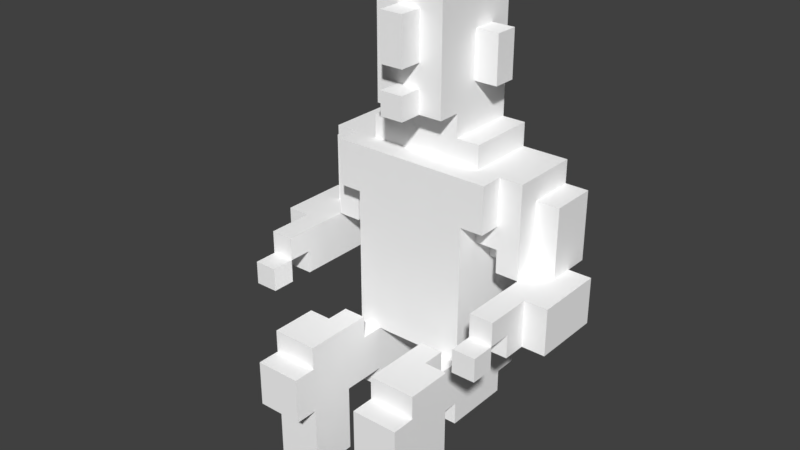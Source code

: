 # Source: Renato.blend  (saved by Blender 2.79.0; exported with 4.5.12 LTS)
import bpy
from mathutils import Matrix  # noqa: F401  (used for matrix-valued properties, if any)

bpy.ops.wm.read_factory_settings(use_empty=True)
scene = bpy.context.scene
scene.name = 'Scene'

# ---- collections
col_collection_1 = bpy.data.collections.new('Collection 1'); scene.collection.children.link(col_collection_1)

# ---- materials (node trees are filled in below, after node groups)
mat_palette_004 = bpy.data.materials.new('palette.004')
mat_palette_004.alpha_threshold = 0.0
mat_palette_004.use_transparent_shadow = False
mat_palette_004.diffuse_color = (1.0, 1.0, 1.0, 1.0)
mat_palette_004.specular_color = (0.0, 0.0, 0.0)
mat_palette_004.roughness = 0.5
mat_palette_004.specular_intensity = 1.0

# ---- material node trees

# ---- world
world_world = bpy.data.worlds.new('World'); scene.world = world_world
world_world.color = (0.05088, 0.05088, 0.05088)
world_world.use_sun_shadow = False
world_world.sun_shadow_jitter_overblur = 0.0
world_world.cycles.sampling_method = 'MANUAL'

# ---- meshes
me_resgate_renato = bpy.data.meshes.new('Resgate_Renato')
me_resgate_renato.from_pydata([(-7.0, 9.0, 0.0), (-7.0, 7.0, -3.0), (-7.0, 7.0, 0.0), (-7.0, 9.0, -3.0), (-6.0, 8.0, 3.0), (-6.0, 7.0, 2.0), (-6.0, 7.0, 3.0), (-6.0, 8.0, 2.0), (-6.0, 8.0, 1.0), (-6.0, 7.0, 0.0), (-6.0, 7.0, 1.0), (-6.0, 9.0, 2.0), (-6.0, 9.0, 0.0), (-6.0, 12.0, -2.0), (-6.0, 9.0, -4.0), (-6.0, 9.0, -3.0), (-6.0, 9.0, -2.0), (-6.0, 12.0, -4.0), (-5.0, 12.0, -2.0), (-5.0, 9.0, -2.0), (-5.0, 9.0, -1.0), (-5.0, 13.0, -1.0), (-5.0, 12.0, -4.0), (-5.0, 13.0, -4.0), (-4.0, 1.0, 4.0), (-4.0, 0.0, 2.0), (-4.0, 0.0, 4.0), (-4.0, 1.0, 2.0), (-4.0, 2.0, 4.0), (-4.0, 2.0, 2.0), (-4.0, 3.0, 4.0), (-4.0, 5.0, 5.0), (-4.0, 3.0, 5.0), (-4.0, 5.0, 4.0), (-4.0, 6.0, 4.0), (-4.0, 6.0, 2.0), (-4.0, 13.0, 0.0), (-4.0, 11.0, -1.0), (-4.0, 11.0, 0.0), (-4.0, 13.0, -1.0), (-3.0, 3.0, 0.0), (-3.0, 2.0, -3.0), (-3.0, 2.0, 0.0), (-3.0, 3.0, -3.0), (-3.0, 5.0, 1.0), (-3.0, 3.0, 2.0), (-3.0, 3.0, -4.0), (-3.0, 5.0, 0.0), (-3.0, 5.0, -4.0), (-3.0, 6.0, 2.0), (-3.0, 6.0, 1.0), (-3.0, 9.0, -2.0), (-3.0, 9.0, -4.0), (-3.0, 10.0, -1.0), (-3.0, 10.0, -2.0), (-3.0, 11.0, 0.0), (-3.0, 11.0, -1.0), (-3.0, 14.0, -1.0), (-3.0, 13.0, -4.0), (-3.0, 13.0, -1.0), (-3.0, 14.0, -4.0), (-3.0, 18.0, -2.0), (-3.0, 16.0, -3.0), (-3.0, 16.0, -2.0), (-3.0, 18.0, -3.0), (-2.0, 15.0, -1.0), (-2.0, 14.0, -4.0), (-2.0, 14.0, -1.0), (-2.0, 15.0, -2.0), (-2.0, 16.0, -2.0), (-2.0, 15.0, 0.0), (-2.0, 16.0, -3.0), (-2.0, 16.0, -4.0), (-2.0, 17.0, 0.0), (-2.0, 17.0, -1.0), (-2.0, 18.0, 0.0), (-2.0, 18.0, -1.0), (-2.0, 18.0, -2.0), (-2.0, 18.0, -3.0), (-2.0, 19.0, 0.0), (-2.0, 19.0, -1.0), (-2.0, 20.0, 0.0), (-2.0, 20.0, -4.0), (-1.0, 16.0, 1.0), (-1.0, 15.0, 0.0), (-1.0, 15.0, 1.0), (-1.0, 16.0, 0.0), (-1.0, 18.0, 0.0), (-1.0, 17.0, 0.0), (-1.0, 17.0, 1.0), (-1.0, 19.0, 1.0), (-1.0, 19.0, 0.0), (-1.0, 21.0, 0.0), (-1.0, 20.0, -2.0), (-1.0, 20.0, 0.0), (-1.0, 21.0, -2.0), (0.0, 21.0, -2.0), (0.0, 20.0, -3.0), (0.0, 20.0, -2.0), (0.0, 21.0, -3.0), (1.0, 1.0, 4.0), (1.0, 0.0, 2.0), (1.0, 0.0, 4.0), (1.0, 1.0, 2.0), (1.0, 2.0, 4.0), (1.0, 2.0, 2.0), (1.0, 3.0, 4.0), (1.0, 3.0, 2.0), (1.0, 3.0, 0.0), (1.0, 2.0, -3.0), (1.0, 2.0, 0.0), (1.0, 3.0, -3.0), (1.0, 5.0, 5.0), (1.0, 3.0, -4.0), (1.0, 3.0, 5.0), (1.0, 5.0, 4.0), (1.0, 5.0, 1.0), (1.0, 5.0, 0.0), (1.0, 5.0, -4.0), (1.0, 6.0, 4.0), (1.0, 6.0, 1.0), (3.0, 10.0, -1.0), (3.0, 9.0, -2.0), (3.0, 9.0, -1.0), (3.0, 10.0, -2.0), (4.0, 8.0, 3.0), (4.0, 7.0, 2.0), (4.0, 7.0, 3.0), (4.0, 8.0, 2.0), (4.0, 8.0, 1.0), (4.0, 7.0, -3.0), (4.0, 7.0, 1.0), (4.0, 9.0, 2.0), (4.0, 9.0, -1.0), (4.0, 9.0, -3.0), (-5.0, 7.0, 3.0), (-5.0, 7.0, 2.0), (-5.0, 8.0, 3.0), (-5.0, 8.0, 2.0), (-5.0, 7.0, 1.0), (-5.0, 7.0, -3.0), (-5.0, 8.0, 1.0), (-5.0, 9.0, 2.0), (-5.0, 9.0, -1.0), (-5.0, 9.0, -3.0), (-4.0, 9.0, -1.0), (-4.0, 9.0, -2.0), (-4.0, 10.0, -1.0), (-4.0, 10.0, -2.0), (-2.0, 0.0, 4.0), (-2.0, 0.0, 2.0), (-2.0, 1.0, 4.0), (-2.0, 1.0, 2.0), (-2.0, 2.0, 4.0), (-2.0, 2.0, 2.0), (-2.0, 3.0, 4.0), (-2.0, 3.0, 2.0), (-2.0, 2.0, 0.0), (-2.0, 2.0, -3.0), (-2.0, 3.0, 0.0), (-2.0, 3.0, -3.0), (-2.0, 5.0, 5.0), (-2.0, 3.0, -4.0), (-2.0, 3.0, 5.0), (-2.0, 5.0, 4.0), (-2.0, 5.0, 1.0), (-2.0, 5.0, 0.0), (-2.0, 5.0, -4.0), (-2.0, 6.0, 4.0), (-2.0, 6.0, 1.0), (0.0, 15.0, 1.0), (0.0, 15.0, 0.0), (0.0, 16.0, 1.0), (0.0, 16.0, 0.0), (0.0, 17.0, 1.0), (0.0, 17.0, 0.0), (0.0, 18.0, 0.0), (0.0, 19.0, 1.0), (0.0, 19.0, 0.0), (1.0, 14.0, -1.0), (1.0, 14.0, -4.0), (1.0, 15.0, -1.0), (1.0, 15.0, -2.0), (1.0, 15.0, 0.0), (1.0, 16.0, -2.0), (1.0, 16.0, -3.0), (1.0, 16.0, -4.0), (1.0, 17.0, 0.0), (1.0, 17.0, -1.0), (1.0, 18.0, 0.0), (1.0, 18.0, -1.0), (1.0, 18.0, -2.0), (1.0, 18.0, -3.0), (1.0, 19.0, 0.0), (1.0, 19.0, -1.0), (1.0, 20.0, -3.0), (1.0, 20.0, -4.0), (1.0, 21.0, 0.0), (1.0, 21.0, -3.0), (2.0, 2.0, 0.0), (2.0, 2.0, -3.0), (2.0, 3.0, 0.0), (2.0, 3.0, -3.0), (2.0, 3.0, 2.0), (2.0, 5.0, 1.0), (2.0, 3.0, -4.0), (2.0, 5.0, 0.0), (2.0, 5.0, -4.0), (2.0, 6.0, 2.0), (2.0, 6.0, 1.0), (2.0, 9.0, -2.0), (2.0, 9.0, -4.0), (2.0, 10.0, -1.0), (2.0, 10.0, -2.0), (2.0, 11.0, 0.0), (2.0, 11.0, -1.0), (2.0, 13.0, -1.0), (2.0, 13.0, -4.0), (2.0, 14.0, -1.0), (2.0, 14.0, -4.0), (2.0, 16.0, -2.0), (2.0, 16.0, -3.0), (2.0, 18.0, -2.0), (2.0, 18.0, -3.0), (3.0, 0.0, 4.0), (3.0, 0.0, 2.0), (3.0, 1.0, 4.0), (3.0, 1.0, 2.0), (3.0, 2.0, 4.0), (3.0, 2.0, 2.0), (3.0, 3.0, 4.0), (3.0, 3.0, 5.0), (3.0, 5.0, 5.0), (3.0, 5.0, 4.0), (3.0, 6.0, 4.0), (3.0, 6.0, 2.0), (3.0, 11.0, 0.0), (3.0, 11.0, -1.0), (3.0, 13.0, 0.0), (3.0, 13.0, -1.0), (4.0, 9.0, -1.0), (4.0, 9.0, -2.0), (4.0, 12.0, -2.0), (4.0, 13.0, -1.0), (4.0, 12.0, -4.0), (4.0, 13.0, -4.0), (5.0, 7.0, 3.0), (5.0, 7.0, 2.0), (5.0, 8.0, 3.0), (5.0, 8.0, 2.0), (5.0, 7.0, 1.0), (5.0, 7.0, 0.0), (5.0, 8.0, 1.0), (5.0, 9.0, 2.0), (5.0, 9.0, 0.0), (5.0, 9.0, -3.0), (5.0, 9.0, -4.0), (5.0, 12.0, -2.0), (5.0, 9.0, -2.0), (5.0, 12.0, -4.0), (6.0, 7.0, 0.0), (6.0, 7.0, -3.0), (6.0, 9.0, 0.0), (6.0, 9.0, -3.0), (-2.0, 3.0, 5.0), (-4.0, 5.0, 5.0), (-4.0, 3.0, 5.0), (-2.0, 5.0, 5.0), (3.0, 3.0, 5.0), (1.0, 5.0, 5.0), (1.0, 3.0, 5.0), (3.0, 5.0, 5.0), (-2.0, 0.0, 4.0), (-4.0, 1.0, 4.0), (-4.0, 0.0, 4.0), (-2.0, 1.0, 4.0), (-4.0, 2.0, 4.0), (-2.0, 2.0, 4.0), (-4.0, 3.0, 4.0), (-2.0, 3.0, 4.0), (-2.0, 5.0, 4.0), (-4.0, 6.0, 4.0), (-4.0, 5.0, 4.0), (-2.0, 6.0, 4.0), (3.0, 0.0, 4.0), (1.0, 1.0, 4.0), (1.0, 0.0, 4.0), (3.0, 1.0, 4.0), (1.0, 2.0, 4.0), (3.0, 2.0, 4.0), (1.0, 3.0, 4.0), (3.0, 3.0, 4.0), (3.0, 5.0, 4.0), (1.0, 6.0, 4.0), (1.0, 5.0, 4.0), (3.0, 6.0, 4.0), (-5.0, 7.0, 3.0), (-6.0, 8.0, 3.0), (-6.0, 7.0, 3.0), (-5.0, 8.0, 3.0), (5.0, 7.0, 3.0), (4.0, 8.0, 3.0), (4.0, 7.0, 3.0), (5.0, 8.0, 3.0), (-5.0, 8.0, 2.0), (-6.0, 9.0, 2.0), (-6.0, 8.0, 2.0), (-5.0, 9.0, 2.0), (5.0, 8.0, 2.0), (4.0, 9.0, 2.0), (4.0, 8.0, 2.0), (5.0, 9.0, 2.0), (-5.0, 7.0, 1.0), (-6.0, 8.0, 1.0), (-6.0, 7.0, 1.0), (-5.0, 8.0, 1.0), (0.0, 15.0, 1.0), (-1.0, 16.0, 1.0), (-1.0, 15.0, 1.0), (0.0, 16.0, 1.0), (0.0, 17.0, 1.0), (-1.0, 19.0, 1.0), (-1.0, 17.0, 1.0), (0.0, 19.0, 1.0), (5.0, 7.0, 1.0), (4.0, 8.0, 1.0), (4.0, 7.0, 1.0), (5.0, 8.0, 1.0), (-6.0, 7.0, 0.0), (-7.0, 9.0, 0.0), (-7.0, 7.0, 0.0), (-6.0, 9.0, 0.0), (-3.0, 11.0, 0.0), (-4.0, 13.0, 0.0), (-4.0, 11.0, 0.0), (-2.0, 2.0, 0.0), (-3.0, 3.0, 0.0), (-3.0, 2.0, 0.0), (-2.0, 3.0, 0.0), (-2.0, 5.0, 0.0), (-3.0, 5.0, 0.0), (-1.0, 15.0, 0.0), (-2.0, 17.0, 0.0), (-2.0, 15.0, 0.0), (-1.0, 16.0, 0.0), (-1.0, 17.0, 0.0), (-2.0, 18.0, 0.0), (-1.0, 18.0, 0.0), (-2.0, 19.0, 0.0), (-1.0, 19.0, 0.0), (-2.0, 20.0, 0.0), (-1.0, 20.0, 0.0), (0.0, 16.0, 0.0), (0.0, 17.0, 0.0), (0.0, 19.0, 0.0), (-1.0, 21.0, 0.0), (1.0, 5.0, 0.0), (1.0, 15.0, 0.0), (0.0, 15.0, 0.0), (1.0, 17.0, 0.0), (0.0, 18.0, 0.0), (1.0, 18.0, 0.0), (1.0, 19.0, 0.0), (1.0, 21.0, 0.0), (2.0, 2.0, 0.0), (1.0, 3.0, 0.0), (1.0, 2.0, 0.0), (2.0, 3.0, 0.0), (2.0, 5.0, 0.0), (2.0, 11.0, 0.0), (3.0, 11.0, 0.0), (3.0, 13.0, 0.0), (6.0, 7.0, 0.0), (5.0, 9.0, 0.0), (5.0, 7.0, 0.0), (6.0, 9.0, 0.0), (-4.0, 9.0, -1.0), (-5.0, 13.0, -1.0), (-5.0, 9.0, -1.0), (-4.0, 10.0, -1.0), (-4.0, 11.0, -1.0), (-4.0, 13.0, -1.0), (-3.0, 10.0, -1.0), (-3.0, 11.0, -1.0), (-2.0, 13.0, -1.0), (-3.0, 14.0, -1.0), (-3.0, 13.0, -1.0), (-2.0, 14.0, -1.0), (-1.0, 15.0, -1.0), (-2.0, 15.0, -1.0), (0.0, 15.0, -1.0), (1.0, 13.0, -1.0), (1.0, 14.0, -1.0), (1.0, 15.0, -1.0), (2.0, 13.0, -1.0), (2.0, 14.0, -1.0), (3.0, 10.0, -1.0), (2.0, 11.0, -1.0), (2.0, 10.0, -1.0), (3.0, 11.0, -1.0), (4.0, 9.0, -1.0), (3.0, 9.0, -1.0), (3.0, 13.0, -1.0), (4.0, 13.0, -1.0), (-5.0, 9.0, -2.0), (-6.0, 12.0, -2.0), (-6.0, 9.0, -2.0), (-5.0, 12.0, -2.0), (-3.0, 9.0, -2.0), (-4.0, 10.0, -2.0), (-4.0, 9.0, -2.0), (-3.0, 10.0, -2.0), (-2.0, 16.0, -2.0), (-3.0, 18.0, -2.0), (-3.0, 16.0, -2.0), (-2.0, 18.0, -2.0), (2.0, 16.0, -2.0), (1.0, 18.0, -2.0), (1.0, 16.0, -2.0), (2.0, 18.0, -2.0), (3.0, 9.0, -2.0), (2.0, 10.0, -2.0), (2.0, 9.0, -2.0), (3.0, 10.0, -2.0), (5.0, 9.0, -2.0), (4.0, 12.0, -2.0), (4.0, 9.0, -2.0), (5.0, 12.0, -2.0), (-6.0, 7.0, 2.0), (-6.0, 8.0, 2.0), (-5.0, 7.0, 2.0), (-5.0, 8.0, 2.0), (-4.0, 2.0, 2.0), (-4.0, 6.0, 2.0), (-3.0, 3.0, 2.0), (-3.0, 6.0, 2.0), (-4.0, 0.0, 2.0), (-4.0, 1.0, 2.0), (-2.0, 0.0, 2.0), (-2.0, 1.0, 2.0), (-2.0, 2.0, 2.0), (-2.0, 3.0, 2.0), (1.0, 2.0, 2.0), (1.0, 3.0, 2.0), (2.0, 3.0, 2.0), (1.0, 0.0, 2.0), (1.0, 1.0, 2.0), (3.0, 0.0, 2.0), (3.0, 1.0, 2.0), (3.0, 2.0, 2.0), (2.0, 6.0, 2.0), (3.0, 6.0, 2.0), (4.0, 7.0, 2.0), (4.0, 8.0, 2.0), (5.0, 7.0, 2.0), (5.0, 8.0, 2.0), (-3.0, 5.0, 1.0), (-3.0, 6.0, 1.0), (-2.0, 5.0, 1.0), (-2.0, 6.0, 1.0), (1.0, 5.0, 1.0), (1.0, 6.0, 1.0), (2.0, 5.0, 1.0), (2.0, 6.0, 1.0), (-1.0, 20.0, -2.0), (-1.0, 21.0, -2.0), (0.0, 20.0, -2.0), (0.0, 21.0, -2.0), (-7.0, 7.0, -3.0), (-7.0, 9.0, -3.0), (-6.0, 9.0, -3.0), (-5.0, 7.0, -3.0), (-5.0, 9.0, -3.0), (-3.0, 2.0, -3.0), (-3.0, 3.0, -3.0), (-2.0, 2.0, -3.0), (-2.0, 3.0, -3.0), (-3.0, 16.0, -3.0), (-3.0, 18.0, -3.0), (-2.0, 16.0, -3.0), (-2.0, 18.0, -3.0), (0.0, 20.0, -3.0), (0.0, 21.0, -3.0), (1.0, 20.0, -3.0), (1.0, 21.0, -3.0), (1.0, 2.0, -3.0), (1.0, 3.0, -3.0), (2.0, 2.0, -3.0), (2.0, 3.0, -3.0), (1.0, 16.0, -3.0), (1.0, 18.0, -3.0), (2.0, 16.0, -3.0), (2.0, 18.0, -3.0), (4.0, 7.0, -3.0), (4.0, 9.0, -3.0), (5.0, 9.0, -3.0), (6.0, 7.0, -3.0), (6.0, 9.0, -3.0), (-6.0, 9.0, -4.0), (-6.0, 12.0, -4.0), (-5.0, 12.0, -4.0), (-3.0, 9.0, -4.0), (-5.0, 13.0, -4.0), (-3.0, 13.0, -4.0), (-3.0, 3.0, -4.0), (-3.0, 5.0, -4.0), (-2.0, 3.0, -4.0), (-3.0, 14.0, -4.0), (-2.0, 5.0, -4.0), (-2.0, 14.0, -4.0), (1.0, 5.0, -4.0), (-2.0, 16.0, -4.0), (1.0, 14.0, -4.0), (-2.0, 20.0, -4.0), (1.0, 16.0, -4.0), (1.0, 20.0, -4.0), (1.0, 3.0, -4.0), (2.0, 3.0, -4.0), (2.0, 5.0, -4.0), (2.0, 9.0, -4.0), (2.0, 13.0, -4.0), (2.0, 14.0, -4.0), (4.0, 12.0, -4.0), (4.0, 13.0, -4.0), (5.0, 9.0, -4.0), (5.0, 12.0, -4.0), (-4.0, 0.0, 2.0), (-2.0, 0.0, 4.0), (-4.0, 0.0, 4.0), (-2.0, 0.0, 2.0), (1.0, 0.0, 2.0), (3.0, 0.0, 4.0), (1.0, 0.0, 4.0), (3.0, 0.0, 2.0), (-3.0, 2.0, -3.0), (-2.0, 2.0, 0.0), (-3.0, 2.0, 0.0), (-2.0, 2.0, -3.0), (1.0, 2.0, -3.0), (2.0, 2.0, 0.0), (1.0, 2.0, 0.0), (2.0, 2.0, -3.0), (-4.0, 3.0, 4.0), (-2.0, 3.0, 5.0), (-4.0, 3.0, 5.0), (-2.0, 3.0, 4.0), (1.0, 3.0, 4.0), (3.0, 3.0, 5.0), (1.0, 3.0, 5.0), (3.0, 3.0, 4.0), (-3.0, 3.0, 0.0), (-2.0, 3.0, 2.0), (-3.0, 3.0, 2.0), (-2.0, 3.0, 0.0), (1.0, 3.0, 0.0), (2.0, 3.0, 2.0), (1.0, 3.0, 2.0), (2.0, 3.0, 0.0), (-3.0, 3.0, -4.0), (-2.0, 3.0, -3.0), (-3.0, 3.0, -3.0), (-2.0, 3.0, -4.0), (1.0, 3.0, -4.0), (2.0, 3.0, -3.0), (1.0, 3.0, -3.0), (2.0, 3.0, -4.0), (-2.0, 5.0, -4.0), (1.0, 5.0, 0.0), (-2.0, 5.0, 0.0), (1.0, 5.0, -4.0), (-6.0, 7.0, 2.0), (-5.0, 7.0, 3.0), (-6.0, 7.0, 3.0), (-5.0, 7.0, 2.0), (4.0, 7.0, 2.0), (5.0, 7.0, 3.0), (4.0, 7.0, 3.0), (5.0, 7.0, 2.0), (-6.0, 7.0, 0.0), (-5.0, 7.0, 1.0), (-6.0, 7.0, 1.0), (5.0, 7.0, 0.0), (5.0, 7.0, 1.0), (4.0, 7.0, 1.0), (-7.0, 7.0, -3.0), (-7.0, 7.0, 0.0), (-5.0, 7.0, -3.0), (4.0, 7.0, -3.0), (6.0, 7.0, 0.0), (6.0, 7.0, -3.0), (-6.0, 8.0, 1.0), (-5.0, 8.0, 2.0), (-6.0, 8.0, 2.0), (-5.0, 8.0, 1.0), (4.0, 8.0, 1.0), (5.0, 8.0, 2.0), (4.0, 8.0, 2.0), (5.0, 8.0, 1.0), (-4.0, 9.0, -2.0), (-4.0, 9.0, -1.0), (-5.0, 9.0, -1.0), (3.0, 9.0, -2.0), (4.0, 9.0, -1.0), (3.0, 9.0, -1.0), (-5.0, 9.0, -3.0), (-3.0, 9.0, -2.0), (4.0, 9.0, -3.0), (2.0, 9.0, -2.0), (-6.0, 9.0, -4.0), (-6.0, 9.0, -3.0), (-3.0, 9.0, -4.0), (2.0, 9.0, -4.0), (5.0, 9.0, -3.0), (5.0, 9.0, -4.0), (-4.0, 10.0, -2.0), (-3.0, 10.0, -1.0), (-4.0, 10.0, -1.0), (-3.0, 10.0, -2.0), (2.0, 10.0, -2.0), (3.0, 10.0, -1.0), (2.0, 10.0, -1.0), (3.0, 10.0, -2.0), (-4.0, 11.0, -1.0), (-3.0, 11.0, 0.0), (-4.0, 11.0, 0.0), (-3.0, 11.0, -1.0), (2.0, 11.0, -1.0), (3.0, 11.0, 0.0), (2.0, 11.0, 0.0), (3.0, 11.0, -1.0), (-1.0, 15.0, 0.0), (0.0, 15.0, 1.0), (-1.0, 15.0, 1.0), (0.0, 15.0, 0.0), (-2.0, 15.0, -1.0), (-2.0, 15.0, 0.0), (-1.0, 15.0, -1.0), (0.0, 15.0, -1.0), (1.0, 15.0, 0.0), (1.0, 15.0, -1.0), (-3.0, 16.0, -3.0), (-2.0, 16.0, -2.0), (-3.0, 16.0, -2.0), (-2.0, 16.0, -3.0), (1.0, 16.0, -3.0), (2.0, 16.0, -2.0), (1.0, 16.0, -2.0), (2.0, 16.0, -3.0), (-1.0, 17.0, 0.0), (0.0, 17.0, 1.0), (-1.0, 17.0, 1.0), (0.0, 17.0, 0.0), (-4.0, 5.0, 5.0), (-2.0, 5.0, 5.0), (-4.0, 5.0, 4.0), (-2.0, 5.0, 4.0), (1.0, 5.0, 5.0), (3.0, 5.0, 5.0), (1.0, 5.0, 4.0), (3.0, 5.0, 4.0), (-3.0, 5.0, 1.0), (-2.0, 5.0, 1.0), (-3.0, 5.0, 0.0), (-2.0, 5.0, 0.0), (1.0, 5.0, 1.0), (2.0, 5.0, 1.0), (1.0, 5.0, 0.0), (2.0, 5.0, 0.0), (-4.0, 6.0, 4.0), (-2.0, 6.0, 4.0), (-4.0, 6.0, 2.0), (-3.0, 6.0, 2.0), (1.0, 6.0, 4.0), (3.0, 6.0, 4.0), (2.0, 6.0, 2.0), (3.0, 6.0, 2.0), (-3.0, 6.0, 1.0), (-2.0, 6.0, 1.0), (1.0, 6.0, 1.0), (2.0, 6.0, 1.0), (-6.0, 8.0, 3.0), (-5.0, 8.0, 3.0), (-6.0, 8.0, 2.0), (-5.0, 8.0, 2.0), (4.0, 8.0, 3.0), (5.0, 8.0, 3.0), (4.0, 8.0, 2.0), (5.0, 8.0, 2.0), (-6.0, 9.0, 2.0), (-5.0, 9.0, 2.0), (-6.0, 9.0, 0.0), (4.0, 9.0, 2.0), (5.0, 9.0, 2.0), (5.0, 9.0, 0.0), (-7.0, 9.0, 0.0), (-5.0, 9.0, -1.0), (6.0, 9.0, 0.0), (4.0, 9.0, -1.0), (-6.0, 9.0, -2.0), (-5.0, 9.0, -2.0), (4.0, 9.0, -2.0), (5.0, 9.0, -2.0), (-7.0, 9.0, -3.0), (-6.0, 9.0, -3.0), (5.0, 9.0, -3.0), (6.0, 9.0, -3.0), (-6.0, 12.0, -2.0), (-5.0, 12.0, -2.0), (-6.0, 12.0, -4.0), (-5.0, 12.0, -4.0), (4.0, 12.0, -2.0), (5.0, 12.0, -2.0), (4.0, 12.0, -4.0), (5.0, 12.0, -4.0), (-4.0, 13.0, 0.0), (3.0, 13.0, 0.0), (-4.0, 13.0, -1.0), (-3.0, 13.0, -1.0), (-2.0, 13.0, -1.0), (1.0, 13.0, -1.0), (2.0, 13.0, -1.0), (3.0, 13.0, -1.0), (-5.0, 13.0, -1.0), (-5.0, 13.0, -4.0), (-3.0, 13.0, -4.0), (4.0, 13.0, -1.0), (2.0, 13.0, -4.0), (4.0, 13.0, -4.0), (-3.0, 14.0, -1.0), (-2.0, 14.0, -1.0), (-3.0, 14.0, -4.0), (-2.0, 14.0, -4.0), (1.0, 14.0, -1.0), (2.0, 14.0, -1.0), (1.0, 14.0, -4.0), (2.0, 14.0, -4.0), (-1.0, 16.0, 1.0), (0.0, 16.0, 1.0), (-1.0, 16.0, 0.0), (0.0, 16.0, 0.0), (-3.0, 18.0, -2.0), (-2.0, 18.0, -2.0), (-3.0, 18.0, -3.0), (-2.0, 18.0, -3.0), (1.0, 18.0, -2.0), (2.0, 18.0, -2.0), (1.0, 18.0, -3.0), (2.0, 18.0, -3.0), (-1.0, 19.0, 1.0), (0.0, 19.0, 1.0), (-1.0, 19.0, 0.0), (0.0, 19.0, 0.0), (-2.0, 20.0, 0.0), (-1.0, 20.0, 0.0), (-1.0, 20.0, -2.0), (0.0, 20.0, -2.0), (0.0, 20.0, -3.0), (-2.0, 20.0, -4.0), (1.0, 20.0, -3.0), (1.0, 20.0, -4.0), (-1.0, 21.0, 0.0), (1.0, 21.0, 0.0), (-1.0, 21.0, -2.0), (0.0, 21.0, -2.0), (0.0, 21.0, -3.0), (1.0, 21.0, -3.0)], [], [(0, 1, 2), (3, 1, 0), (4, 5, 6), (7, 5, 4), (8, 9, 10), (11, 8, 7), (12, 9, 8), (12, 8, 11), (13, 14, 15), (13, 15, 16), (17, 14, 13), (18, 19, 20), (21, 18, 20), (21, 22, 18), (23, 22, 21), (24, 25, 26), (27, 25, 24), (28, 27, 24), (29, 27, 28), (30, 29, 28), (31, 30, 32), (33, 29, 30), (33, 30, 31), (34, 29, 33), (35, 29, 34), (36, 37, 38), (39, 37, 36), (40, 41, 42), (43, 41, 40), (44, 40, 45), (44, 46, 43), (44, 43, 40), (47, 46, 44), (48, 46, 47), (49, 44, 45), (50, 44, 49), (51, 48, 47), (52, 48, 51), (53, 51, 47), (54, 51, 53), (55, 53, 47), (56, 53, 55), (57, 58, 59), (60, 58, 57), (61, 62, 63), (64, 62, 61), (65, 66, 67), (68, 66, 65), (69, 65, 70), (69, 66, 68), (69, 68, 65), (71, 66, 69), (72, 66, 71), (73, 69, 70), (74, 69, 73), (75, 74, 73), (76, 69, 74), (76, 74, 75), (77, 69, 76), (78, 72, 71), (79, 76, 75), (80, 77, 76), (80, 76, 79), (80, 78, 77), (81, 80, 79), (82, 72, 78), (82, 80, 81), (82, 78, 80), (83, 84, 85), (86, 84, 83), (87, 88, 89), (90, 87, 89), (91, 87, 90), (92, 93, 94), (95, 93, 92), (96, 97, 98), (99, 97, 96), (100, 101, 102), (103, 101, 100), (104, 103, 100), (105, 103, 104), (106, 105, 104), (107, 105, 106), (108, 109, 110), (111, 109, 108), (112, 107, 106), (112, 113, 111), (112, 111, 108), (112, 108, 107), (112, 106, 114), (115, 113, 112), (116, 113, 115), (117, 113, 116), (118, 113, 117), (119, 116, 115), (120, 116, 119), (121, 122, 123), (124, 122, 121), (125, 126, 127), (128, 126, 125), (129, 130, 131), (132, 129, 128), (133, 130, 129), (133, 129, 132), (134, 130, 133), (135, 136, 137), (137, 136, 138), (139, 140, 141), (138, 141, 142), (141, 140, 143), (142, 141, 143), (143, 140, 144), (145, 146, 147), (147, 146, 148), (149, 150, 151), (151, 150, 152), (151, 152, 153), (153, 152, 154), (153, 154, 155), (155, 154, 156), (157, 158, 159), (159, 158, 160), (155, 156, 161), (160, 162, 161), (159, 160, 161), (156, 159, 161), (163, 155, 161), (161, 162, 164), (164, 162, 165), (165, 162, 166), (166, 162, 167), (164, 165, 168), (168, 165, 169), (170, 171, 172), (172, 171, 173), (174, 175, 176), (174, 176, 177), (177, 176, 178), (179, 180, 181), (181, 180, 182), (183, 181, 184), (182, 180, 184), (181, 182, 184), (184, 180, 185), (185, 180, 186), (183, 184, 187), (187, 184, 188), (187, 188, 189), (188, 184, 190), (189, 188, 190), (190, 184, 191), (185, 186, 192), (189, 190, 193), (190, 191, 194), (193, 190, 194), (191, 192, 194), (192, 186, 195), (194, 192, 195), (193, 194, 195), (195, 186, 196), (193, 195, 197), (197, 195, 198), (199, 200, 201), (201, 200, 202), (203, 201, 204), (202, 205, 204), (201, 202, 204), (204, 205, 206), (206, 205, 207), (203, 204, 208), (208, 204, 209), (206, 207, 210), (210, 207, 211), (206, 210, 212), (212, 210, 213), (206, 212, 214), (214, 212, 215), (216, 217, 218), (218, 217, 219), (220, 221, 222), (222, 221, 223), (224, 225, 226), (226, 225, 227), (226, 227, 228), (228, 227, 229), (228, 229, 230), (231, 230, 232), (230, 229, 233), (232, 230, 233), (233, 229, 234), (234, 229, 235), (236, 237, 238), (238, 237, 239), (240, 241, 242), (240, 242, 243), (242, 244, 243), (243, 244, 245), (246, 247, 248), (248, 247, 249), (250, 251, 252), (249, 252, 253), (252, 251, 254), (253, 252, 254), (255, 256, 257), (258, 255, 257), (257, 256, 259), (260, 261, 262), (262, 261, 263), (264, 265, 266), (267, 265, 264), (268, 269, 270), (271, 269, 268), (272, 273, 274), (275, 276, 273), (275, 273, 272), (277, 278, 276), (277, 276, 275), (279, 278, 277), (280, 281, 282), (283, 281, 280), (284, 285, 286), (287, 288, 285), (287, 285, 284), (289, 290, 288), (289, 288, 287), (291, 290, 289), (292, 293, 294), (295, 293, 292), (296, 297, 298), (299, 297, 296), (300, 301, 302), (303, 301, 300), (304, 305, 306), (307, 305, 304), (308, 309, 310), (311, 309, 308), (312, 313, 314), (315, 313, 312), (316, 317, 318), (319, 317, 316), (320, 321, 322), (323, 321, 320), (324, 325, 326), (327, 325, 324), (328, 329, 330), (331, 329, 328), (332, 333, 334), (335, 336, 337), (338, 336, 335), (339, 332, 340), (341, 342, 343), (344, 342, 341), (345, 346, 342), (345, 342, 344), (347, 348, 346), (347, 346, 345), (349, 350, 348), (349, 348, 347), (351, 350, 349), (352, 345, 344), (353, 345, 352), (354, 355, 351), (354, 351, 349), (356, 332, 339), (357, 353, 352), (357, 352, 358), (359, 360, 353), (359, 353, 357), (361, 354, 360), (361, 360, 359), (362, 355, 354), (362, 354, 361), (363, 355, 362), (364, 365, 366), (367, 365, 364), (368, 332, 356), (369, 333, 332), (369, 332, 368), (370, 333, 369), (371, 333, 370), (372, 373, 374), (375, 373, 372), (376, 377, 378), (379, 377, 376), (380, 377, 379), (381, 377, 380), (382, 380, 379), (383, 380, 382), (384, 385, 386), (387, 385, 384), (388, 387, 384), (388, 389, 387), (390, 388, 384), (391, 390, 384), (392, 390, 391), (393, 390, 392), (394, 392, 391), (395, 392, 394), (396, 397, 398), (399, 397, 396), (400, 396, 401), (400, 402, 399), (400, 399, 396), (403, 402, 400), (404, 405, 406), (407, 405, 404), (408, 409, 410), (411, 409, 408), (412, 413, 414), (415, 413, 412), (416, 417, 418), (419, 417, 416), (420, 421, 422), (423, 421, 420), (424, 425, 426), (427, 425, 424), (428, 429, 430), (430, 429, 431), (432, 433, 434), (434, 433, 435), (436, 437, 438), (437, 432, 439), (438, 437, 439), (432, 434, 440), (439, 432, 440), (440, 434, 441), (442, 443, 444), (445, 446, 447), (446, 442, 448), (447, 446, 448), (442, 444, 449), (448, 442, 449), (444, 450, 449), (449, 450, 451), (452, 453, 454), (454, 453, 455), (456, 457, 458), (458, 457, 459), (460, 461, 462), (462, 461, 463), (464, 465, 466), (466, 465, 467), (468, 469, 470), (468, 470, 471), (471, 470, 472), (473, 474, 475), (475, 474, 476), (477, 478, 479), (479, 478, 480), (481, 482, 483), (483, 482, 484), (485, 486, 487), (487, 486, 488), (489, 490, 491), (491, 490, 492), (493, 494, 495), (493, 495, 496), (496, 495, 497), (498, 499, 500), (498, 500, 501), (500, 502, 501), (501, 502, 503), (504, 505, 506), (503, 507, 508), (506, 505, 508), (505, 501, 508), (501, 503, 508), (508, 507, 509), (508, 509, 510), (509, 511, 512), (510, 509, 512), (511, 513, 514), (512, 511, 514), (514, 513, 515), (516, 510, 517), (510, 512, 518), (517, 510, 518), (518, 512, 519), (519, 512, 520), (520, 512, 521), (519, 520, 522), (522, 520, 523), (519, 522, 524), (524, 522, 525), (526, 527, 528), (529, 527, 526), (530, 531, 532), (533, 531, 530), (534, 535, 536), (537, 535, 534), (538, 539, 540), (541, 539, 538), (542, 543, 544), (545, 543, 542), (546, 547, 548), (549, 547, 546), (550, 551, 552), (553, 551, 550), (554, 555, 556), (557, 555, 554), (558, 559, 560), (561, 559, 558), (562, 563, 564), (565, 563, 562), (566, 567, 568), (569, 567, 566), (570, 571, 572), (573, 571, 570), (574, 575, 576), (577, 575, 574), (578, 579, 580), (581, 582, 583), (584, 578, 585), (586, 579, 578), (586, 578, 584), (587, 581, 583), (587, 588, 581), (589, 588, 587), (590, 591, 592), (593, 591, 590), (594, 595, 596), (597, 595, 594), (598, 599, 600), (601, 602, 603), (604, 605, 598), (604, 598, 600), (606, 601, 607), (606, 602, 601), (608, 604, 609), (610, 605, 604), (610, 604, 608), (611, 612, 606), (611, 606, 607), (613, 612, 611), (614, 615, 616), (617, 615, 614), (618, 619, 620), (621, 619, 618), (622, 623, 624), (625, 623, 622), (626, 627, 628), (629, 627, 626), (630, 631, 632), (633, 631, 630), (634, 630, 635), (636, 633, 630), (636, 630, 634), (637, 638, 633), (637, 633, 636), (639, 638, 637), (640, 641, 642), (643, 641, 640), (644, 645, 646), (647, 645, 644), (648, 649, 650), (651, 649, 648), (652, 653, 654), (654, 653, 655), (656, 657, 658), (658, 657, 659), (660, 661, 662), (662, 661, 663), (664, 665, 666), (666, 665, 667), (668, 669, 670), (670, 669, 671), (672, 673, 674), (674, 673, 675), (671, 669, 676), (676, 669, 677), (672, 674, 678), (678, 674, 679), (680, 681, 682), (682, 681, 683), (684, 685, 686), (686, 685, 687), (688, 689, 690), (691, 692, 693), (694, 690, 695), (690, 689, 695), (693, 696, 697), (691, 693, 697), (694, 695, 698), (698, 695, 699), (697, 696, 700), (700, 696, 701), (694, 698, 702), (702, 698, 703), (701, 696, 704), (704, 696, 705), (706, 707, 708), (708, 707, 709), (710, 711, 712), (712, 711, 713), (714, 715, 716), (716, 715, 717), (717, 715, 718), (718, 715, 719), (719, 715, 720), (720, 715, 721), (722, 716, 723), (716, 717, 723), (723, 717, 724), (721, 725, 726), (720, 721, 726), (726, 725, 727), (728, 729, 730), (730, 729, 731), (732, 733, 734), (734, 733, 735), (736, 737, 738), (738, 737, 739), (740, 741, 742), (742, 741, 743), (744, 745, 746), (746, 745, 747), (748, 749, 750), (750, 749, 751), (752, 753, 754), (754, 755, 756), (752, 754, 757), (756, 758, 757), (754, 756, 757), (757, 758, 759), (760, 761, 762), (762, 761, 763), (763, 761, 764), (764, 761, 765)])
me_resgate_renato.polygons.foreach_set('use_smooth', [True] * 528)
_uv = me_resgate_renato.uv_layers.new(name='UVMap')
_uv.uv.foreach_set('vector', [0.9199, 0.5, 0.9199, 0.5, 0.9199, 0.5, 0.9199, 0.5, 0.9199, 0.5, 0.9199, 0.5, 0.9199, 0.5, 0.9199, 0.5, 0.9199, 0.5, 0.9199, 0.5, 0.9199, 0.5, 0.9199, 0.5, 0.9199, 0.5, 0.9199, 0.5, 0.9199, 0.5, 0.9199, 0.5, 0.9199, 0.5, 0.9199, 0.5, 0.9199, 0.5, 0.9199, 0.5, 0.9199, 0.5, 0.9199, 0.5, 0.9199, 0.5, 0.9199, 0.5, 0.04102, 0.5, 0.04102, 0.5, 0.04102, 0.5, 0.04102, 0.5, 0.04102, 0.5, 0.04102, 0.5, 0.04102, 0.5, 0.04102, 0.5, 0.04102, 0.5, 0.04102, 0.5, 0.04102, 0.5, 0.04102, 0.5, 0.04102, 0.5, 0.04102, 0.5, 0.04102, 0.5, 0.04102, 0.5, 0.04102, 0.5, 0.04102, 0.5, 0.04102, 0.5, 0.04102, 0.5, 0.04102, 0.5, 0.01758, 0.5, 0.01758, 0.5, 0.01758, 0.5, 0.01758, 0.5, 0.01758, 0.5, 0.01758, 0.5, 0.5527, 0.5, 0.5527, 0.5, 0.5527, 0.5, 0.5527, 0.5, 0.5527, 0.5, 0.5527, 0.5, 0.5488, 0.5, 0.5488, 0.5, 0.5488, 0.5, 0.5488, 0.5, 0.5488, 0.5, 0.5488, 0.5, 0.5488, 0.5, 0.5488, 0.5, 0.5488, 0.5, 0.5488, 0.5, 0.5488, 0.5, 0.5488, 0.5, 0.5488, 0.5, 0.5488, 0.5, 0.5488, 0.5, 0.5488, 0.5, 0.5488, 0.5, 0.5488, 0.5, 0.04102, 0.5, 0.04102, 0.5, 0.04102, 0.5, 0.04102, 0.5, 0.04102, 0.5, 0.04102, 0.5, 0.5488, 0.5, 0.5488, 0.5, 0.5488, 0.5, 0.5488, 0.5, 0.5488, 0.5, 0.5488, 0.5, 0.5488, 0.5, 0.5488, 0.5, 0.5488, 0.5, 0.5488, 0.5, 0.5488, 0.5, 0.5488, 0.5, 0.5488, 0.5, 0.5488, 0.5, 0.5488, 0.5, 0.5488, 0.5, 0.5488, 0.5, 0.5488, 0.5, 0.5488, 0.5, 0.5488, 0.5, 0.5488, 0.5, 0.5488, 0.5, 0.5488, 0.5, 0.5488, 0.5, 0.5488, 0.5, 0.5488, 0.5, 0.5488, 0.5, 0.04102, 0.5, 0.04102, 0.5, 0.04102, 0.5, 0.04102, 0.5, 0.04102, 0.5, 0.04102, 0.5, 0.04102, 0.5, 0.04102, 0.5, 0.04102, 0.5, 0.04102, 0.5, 0.04102, 0.5, 0.04102, 0.5, 0.04102, 0.5, 0.04102, 0.5, 0.04102, 0.5, 0.04102, 0.5, 0.04102, 0.5, 0.04102, 0.5, 0.04102, 0.5, 0.04102, 0.5, 0.04102, 0.5, 0.04102, 0.5, 0.04102, 0.5, 0.04102, 0.5, 0.9199, 0.5, 0.9199, 0.5, 0.9199, 0.5, 0.9199, 0.5, 0.9199, 0.5, 0.9199, 0.5, 0.9199, 0.5, 0.9199, 0.5, 0.9199, 0.5, 0.9199, 0.5, 0.9199, 0.5, 0.9199, 0.5, 0.9434, 0.5, 0.9434, 0.5, 0.9434, 0.5, 0.9199, 0.5, 0.9199, 0.5, 0.9199, 0.5, 0.9434, 0.5, 0.9434, 0.5, 0.9434, 0.5, 0.9199, 0.5, 0.9199, 0.5, 0.9199, 0.5, 0.9199, 0.5, 0.9199, 0.5, 0.9199, 0.5, 0.9434, 0.5, 0.9434, 0.5, 0.9434, 0.5, 0.9434, 0.5, 0.9434, 0.5, 0.9434, 0.5, 0.9355, 0.5, 0.9355, 0.5, 0.9355, 0.5, 0.9434, 0.5, 0.9434, 0.5, 0.9434, 0.5, 0.9355, 0.5, 0.9355, 0.5, 0.9355, 0.5, 0.9434, 0.5, 0.9434, 0.5, 0.9434, 0.5, 0.01758, 0.5, 0.01758, 0.5, 0.01758, 0.5, 0.9199, 0.5, 0.9199, 0.5, 0.9199, 0.5, 0.01758, 0.5, 0.01758, 0.5, 0.01758, 0.5, 0.9199, 0.5, 0.9199, 0.5, 0.9199, 0.5, 0.01758, 0.5, 0.01758, 0.5, 0.01758, 0.5, 0.01758, 0.5, 0.01758, 0.5, 0.01758, 0.5, 0.01758, 0.5, 0.01758, 0.5, 0.01758, 0.5, 0.01758, 0.5, 0.01758, 0.5, 0.01758, 0.5, 0.01758, 0.5, 0.01758, 0.5, 0.01758, 0.5, 0.9199, 0.5, 0.9199, 0.5, 0.9199, 0.5, 0.9199, 0.5, 0.9199, 0.5, 0.9199, 0.5, 0.9199, 0.5, 0.9199, 0.5, 0.9199, 0.5, 0.9199, 0.5, 0.9199, 0.5, 0.9199, 0.5, 0.9199, 0.5, 0.9199, 0.5, 0.9199, 0.5, 0.01758, 0.5, 0.01758, 0.5, 0.01758, 0.5, 0.01758, 0.5, 0.01758, 0.5, 0.01758, 0.5, 0.01758, 0.5, 0.01758, 0.5, 0.01758, 0.5, 0.01758, 0.5, 0.01758, 0.5, 0.01758, 0.5, 0.01758, 0.5, 0.01758, 0.5, 0.01758, 0.5, 0.01758, 0.5, 0.01758, 0.5, 0.01758, 0.5, 0.5527, 0.5, 0.5527, 0.5, 0.5527, 0.5, 0.5527, 0.5, 0.5527, 0.5, 0.5527, 0.5, 0.5488, 0.5, 0.5488, 0.5, 0.5488, 0.5, 0.5488, 0.5, 0.5488, 0.5, 0.5488, 0.5, 0.5488, 0.5, 0.5488, 0.5, 0.5488, 0.5, 0.5488, 0.5, 0.5488, 0.5, 0.5488, 0.5, 0.5488, 0.5, 0.5488, 0.5, 0.5488, 0.5, 0.5488, 0.5, 0.5488, 0.5, 0.5488, 0.5, 0.5488, 0.5, 0.5488, 0.5, 0.5488, 0.5, 0.5488, 0.5, 0.5488, 0.5, 0.5488, 0.5, 0.5488, 0.5, 0.5488, 0.5, 0.5488, 0.5, 0.5488, 0.5, 0.5488, 0.5, 0.5488, 0.5, 0.5488, 0.5, 0.5488, 0.5, 0.5488, 0.5, 0.5488, 0.5, 0.5488, 0.5, 0.5488, 0.5, 0.5488, 0.5, 0.5488, 0.5, 0.5488, 0.5, 0.5488, 0.5, 0.5488, 0.5, 0.5488, 0.5, 0.5488, 0.5, 0.5488, 0.5, 0.5488, 0.5, 0.04102, 0.5, 0.04102, 0.5, 0.04102, 0.5, 0.04102, 0.5, 0.04102, 0.5, 0.04102, 0.5, 0.9199, 0.5, 0.9199, 0.5, 0.9199, 0.5, 0.9199, 0.5, 0.9199, 0.5, 0.9199, 0.5, 0.9199, 0.5, 0.9199, 0.5, 0.9199, 0.5, 0.9199, 0.5, 0.9199, 0.5, 0.9199, 0.5, 0.9199, 0.5, 0.9199, 0.5, 0.9199, 0.5, 0.9199, 0.5, 0.9199, 0.5, 0.9199, 0.5, 0.9199, 0.5, 0.9199, 0.5, 0.9199, 0.5, 0.9199, 0.5, 0.9199, 0.5, 0.9199, 0.5, 0.9199, 0.5, 0.9199, 0.5, 0.9199, 0.5, 0.9199, 0.5, 0.9199, 0.5, 0.9199, 0.5, 0.9199, 0.5, 0.9199, 0.5, 0.9199, 0.5, 0.9199, 0.5, 0.9199, 0.5, 0.9199, 0.5, 0.9199, 0.5, 0.9199, 0.5, 0.9199, 0.5, 0.9199, 0.5, 0.9199, 0.5, 0.9199, 0.5, 0.04102, 0.5, 0.04102, 0.5, 0.04102, 0.5, 0.04102, 0.5, 0.04102, 0.5, 0.04102, 0.5, 0.01758, 0.5, 0.01758, 0.5, 0.01758, 0.5, 0.01758, 0.5, 0.01758, 0.5, 0.01758, 0.5, 0.5527, 0.5, 0.5527, 0.5, 0.5527, 0.5, 0.5527, 0.5, 0.5527, 0.5, 0.5527, 0.5, 0.5488, 0.5, 0.5488, 0.5, 0.5488, 0.5, 0.5488, 0.5, 0.5488, 0.5, 0.5488, 0.5, 0.5488, 0.5, 0.5488, 0.5, 0.5488, 0.5, 0.5488, 0.5, 0.5488, 0.5, 0.5488, 0.5, 0.5488, 0.5, 0.5488, 0.5, 0.5488, 0.5, 0.5488, 0.5, 0.5488, 0.5, 0.5488, 0.5, 0.5488, 0.5, 0.5488, 0.5, 0.5488, 0.5, 0.5488, 0.5, 0.5488, 0.5, 0.5488, 0.5, 0.5488, 0.5, 0.5488, 0.5, 0.5488, 0.5, 0.5488, 0.5, 0.5488, 0.5, 0.5488, 0.5, 0.5488, 0.5, 0.5488, 0.5, 0.5488, 0.5, 0.5488, 0.5, 0.5488, 0.5, 0.5488, 0.5, 0.5488, 0.5, 0.5488, 0.5, 0.5488, 0.5, 0.5488, 0.5, 0.5488, 0.5, 0.5488, 0.5, 0.5488, 0.5, 0.5488, 0.5, 0.5488, 0.5, 0.9199, 0.5, 0.9199, 0.5, 0.9199, 0.5, 0.9199, 0.5, 0.9199, 0.5, 0.9199, 0.5, 0.9199, 0.5, 0.9199, 0.5, 0.9199, 0.5, 0.9199, 0.5, 0.9199, 0.5, 0.9199, 0.5, 0.9199, 0.5, 0.9199, 0.5, 0.9199, 0.5, 0.9199, 0.5, 0.9199, 0.5, 0.9199, 0.5, 0.9199, 0.5, 0.9199, 0.5, 0.9199, 0.5, 0.9434, 0.5, 0.9434, 0.5, 0.9434, 0.5, 0.9199, 0.5, 0.9199, 0.5, 0.9199, 0.5, 0.9434, 0.5, 0.9434, 0.5, 0.9434, 0.5, 0.9199, 0.5, 0.9199, 0.5, 0.9199, 0.5, 0.9199, 0.5, 0.9199, 0.5, 0.9199, 0.5, 0.9434, 0.5, 0.9434, 0.5, 0.9434, 0.5, 0.9434, 0.5, 0.9434, 0.5, 0.9434, 0.5, 0.9355, 0.5, 0.9355, 0.5, 0.9355, 0.5, 0.9434, 0.5, 0.9434, 0.5, 0.9434, 0.5, 0.9355, 0.5, 0.9355, 0.5, 0.9355, 0.5, 0.9434, 0.5, 0.9434, 0.5, 0.9434, 0.5, 0.01758, 0.5, 0.01758, 0.5, 0.01758, 0.5, 0.9199, 0.5, 0.9199, 0.5, 0.9199, 0.5, 0.01758, 0.5, 0.01758, 0.5, 0.01758, 0.5, 0.9199, 0.5, 0.9199, 0.5, 0.9199, 0.5, 0.01758, 0.5, 0.01758, 0.5, 0.01758, 0.5, 0.01758, 0.5, 0.01758, 0.5, 0.01758, 0.5, 0.01758, 0.5, 0.01758, 0.5, 0.01758, 0.5, 0.01758, 0.5, 0.01758, 0.5, 0.01758, 0.5, 0.01758, 0.5, 0.01758, 0.5, 0.01758, 0.5, 0.01758, 0.5, 0.01758, 0.5, 0.01758, 0.5, 0.01758, 0.5, 0.01758, 0.5, 0.01758, 0.5, 0.5488, 0.5, 0.5488, 0.5, 0.5488, 0.5, 0.5488, 0.5, 0.5488, 0.5, 0.5488, 0.5, 0.5488, 0.5, 0.5488, 0.5, 0.5488, 0.5, 0.5488, 0.5, 0.5488, 0.5, 0.5488, 0.5, 0.5488, 0.5, 0.5488, 0.5, 0.5488, 0.5, 0.5488, 0.5, 0.5488, 0.5, 0.5488, 0.5, 0.5488, 0.5, 0.5488, 0.5, 0.5488, 0.5, 0.5488, 0.5, 0.5488, 0.5, 0.5488, 0.5, 0.5488, 0.5, 0.5488, 0.5, 0.5488, 0.5, 0.04102, 0.5, 0.04102, 0.5, 0.04102, 0.5, 0.04102, 0.5, 0.04102, 0.5, 0.04102, 0.5, 0.04102, 0.5, 0.04102, 0.5, 0.04102, 0.5, 0.04102, 0.5, 0.04102, 0.5, 0.04102, 0.5, 0.04102, 0.5, 0.04102, 0.5, 0.04102, 0.5, 0.04102, 0.5, 0.04102, 0.5, 0.04102, 0.5, 0.04102, 0.5, 0.04102, 0.5, 0.04102, 0.5, 0.04102, 0.5, 0.04102, 0.5, 0.04102, 0.5, 0.9199, 0.5, 0.9199, 0.5, 0.9199, 0.5, 0.9199, 0.5, 0.9199, 0.5, 0.9199, 0.5, 0.01758, 0.5, 0.01758, 0.5, 0.01758, 0.5, 0.01758, 0.5, 0.01758, 0.5, 0.01758, 0.5, 0.5527, 0.5, 0.5527, 0.5, 0.5527, 0.5, 0.5527, 0.5, 0.5527, 0.5, 0.5527, 0.5, 0.5488, 0.5, 0.5488, 0.5, 0.5488, 0.5, 0.5488, 0.5, 0.5488, 0.5, 0.5488, 0.5, 0.5488, 0.5, 0.5488, 0.5, 0.5488, 0.5, 0.5488, 0.5, 0.5488, 0.5, 0.5488, 0.5, 0.5488, 0.5, 0.5488, 0.5, 0.5488, 0.5, 0.5488, 0.5, 0.5488, 0.5, 0.5488, 0.5, 0.04102, 0.5, 0.04102, 0.5, 0.04102, 0.5, 0.04102, 0.5, 0.04102, 0.5, 0.04102, 0.5, 0.04102, 0.5, 0.04102, 0.5, 0.04102, 0.5, 0.04102, 0.5, 0.04102, 0.5, 0.04102, 0.5, 0.04102, 0.5, 0.04102, 0.5, 0.04102, 0.5, 0.04102, 0.5, 0.04102, 0.5, 0.04102, 0.5, 0.9199, 0.5, 0.9199, 0.5, 0.9199, 0.5, 0.9199, 0.5, 0.9199, 0.5, 0.9199, 0.5, 0.9199, 0.5, 0.9199, 0.5, 0.9199, 0.5, 0.9199, 0.5, 0.9199, 0.5, 0.9199, 0.5, 0.9199, 0.5, 0.9199, 0.5, 0.9199, 0.5, 0.9199, 0.5, 0.9199, 0.5, 0.9199, 0.5, 0.04102, 0.5, 0.04102, 0.5, 0.04102, 0.5, 0.04102, 0.5, 0.04102, 0.5, 0.04102, 0.5, 0.04102, 0.5, 0.04102, 0.5, 0.04102, 0.5, 0.9199, 0.5, 0.9199, 0.5, 0.9199, 0.5, 0.9199, 0.5, 0.9199, 0.5, 0.9199, 0.5, 0.5488, 0.5, 0.5488, 0.5, 0.5488, 0.5, 0.5488, 0.5, 0.5488, 0.5, 0.5488, 0.5, 0.5488, 0.5, 0.5488, 0.5, 0.5488, 0.5, 0.5488, 0.5, 0.5488, 0.5, 0.5488, 0.5, 0.01758, 0.5, 0.01758, 0.5, 0.01758, 0.5, 0.5527, 0.5, 0.5527, 0.5, 0.5527, 0.5, 0.01758, 0.5, 0.01758, 0.5, 0.01758, 0.5, 0.5488, 0.5, 0.5488, 0.5, 0.5488, 0.5, 0.5527, 0.5, 0.5527, 0.5, 0.5527, 0.5, 0.5488, 0.5, 0.5488, 0.5, 0.5488, 0.5, 0.5488, 0.5, 0.5488, 0.5, 0.5488, 0.5, 0.5488, 0.5, 0.5488, 0.5, 0.5488, 0.5, 0.01758, 0.5, 0.01758, 0.5, 0.01758, 0.5, 0.5527, 0.5, 0.5527, 0.5, 0.5527, 0.5, 0.01758, 0.5, 0.01758, 0.5, 0.01758, 0.5, 0.5488, 0.5, 0.5488, 0.5, 0.5488, 0.5, 0.5527, 0.5, 0.5527, 0.5, 0.5527, 0.5, 0.5488, 0.5, 0.5488, 0.5, 0.5488, 0.5, 0.5488, 0.5, 0.5488, 0.5, 0.5488, 0.5, 0.5488, 0.5, 0.5488, 0.5, 0.5488, 0.5, 0.9199, 0.5, 0.9199, 0.5, 0.9199, 0.5, 0.9199, 0.5, 0.9199, 0.5, 0.9199, 0.5, 0.9199, 0.5, 0.9199, 0.5, 0.9199, 0.5, 0.9199, 0.5, 0.9199, 0.5, 0.9199, 0.5, 0.9199, 0.5, 0.9199, 0.5, 0.9199, 0.5, 0.9199, 0.5, 0.9199, 0.5, 0.9199, 0.5, 0.9199, 0.5, 0.9199, 0.5, 0.9199, 0.5, 0.9199, 0.5, 0.9199, 0.5, 0.9199, 0.5, 0.9199, 0.5, 0.9199, 0.5, 0.9199, 0.5, 0.9199, 0.5, 0.9199, 0.5, 0.9199, 0.5, 0.9199, 0.5, 0.9199, 0.5, 0.9199, 0.5, 0.9199, 0.5, 0.9199, 0.5, 0.9199, 0.5, 0.9199, 0.5, 0.9199, 0.5, 0.9199, 0.5, 0.9199, 0.5, 0.9199, 0.5, 0.9199, 0.5, 0.9199, 0.5, 0.9199, 0.5, 0.9199, 0.5, 0.9199, 0.5, 0.9199, 0.5, 0.9199, 0.5, 0.9199, 0.5, 0.9199, 0.5, 0.9199, 0.5, 0.9199, 0.5, 0.9199, 0.5, 0.9199, 0.5, 0.04102, 0.5, 0.04102, 0.5, 0.04102, 0.5, 0.5488, 0.5, 0.5488, 0.5, 0.5488, 0.5, 0.5488, 0.5, 0.5488, 0.5, 0.5488, 0.5, 0.04102, 0.5, 0.04102, 0.5, 0.04102, 0.5, 0.9434, 0.5, 0.9434, 0.5, 0.9434, 0.5, 0.9434, 0.5, 0.9434, 0.5, 0.9434, 0.5, 0.9355, 0.5, 0.9355, 0.5, 0.9355, 0.5, 0.9434, 0.5, 0.9434, 0.5, 0.9434, 0.5, 0.9199, 0.5, 0.9199, 0.5, 0.9199, 0.5, 0.9355, 0.5, 0.9355, 0.5, 0.9355, 0.5, 0.01758, 0.5, 0.01758, 0.5, 0.01758, 0.5, 0.9199, 0.5, 0.9199, 0.5, 0.9199, 0.5, 0.01758, 0.5, 0.01758, 0.5, 0.01758, 0.5, 0.9434, 0.5, 0.9434, 0.5, 0.9434, 0.5, 0.9434, 0.5, 0.9434, 0.5, 0.9434, 0.5, 0.01758, 0.5, 0.01758, 0.5, 0.01758, 0.5, 0.01758, 0.5, 0.01758, 0.5, 0.01758, 0.5, 0.04102, 0.5, 0.04102, 0.5, 0.04102, 0.5, 0.9434, 0.5, 0.9434, 0.5, 0.9434, 0.5, 0.9434, 0.5, 0.9434, 0.5, 0.9434, 0.5, 0.9355, 0.5, 0.9355, 0.5, 0.9355, 0.5, 0.9434, 0.5, 0.9434, 0.5, 0.9434, 0.5, 0.9199, 0.5, 0.9199, 0.5, 0.9199, 0.5, 0.9355, 0.5, 0.9355, 0.5, 0.9355, 0.5, 0.01758, 0.5, 0.01758, 0.5, 0.01758, 0.5, 0.9199, 0.5, 0.9199, 0.5, 0.9199, 0.5, 0.01758, 0.5, 0.01758, 0.5, 0.01758, 0.5, 0.5488, 0.5, 0.5488, 0.5, 0.5488, 0.5, 0.5488, 0.5, 0.5488, 0.5, 0.5488, 0.5, 0.04102, 0.5, 0.04102, 0.5, 0.04102, 0.5, 0.04102, 0.5, 0.04102, 0.5, 0.04102, 0.5, 0.04102, 0.5, 0.04102, 0.5, 0.04102, 0.5, 0.04102, 0.5, 0.04102, 0.5, 0.04102, 0.5, 0.04102, 0.5, 0.04102, 0.5, 0.04102, 0.5, 0.9199, 0.5, 0.9199, 0.5, 0.9199, 0.5, 0.9199, 0.5, 0.9199, 0.5, 0.9199, 0.5, 0.04102, 0.5, 0.04102, 0.5, 0.04102, 0.5, 0.04102, 0.5, 0.04102, 0.5, 0.04102, 0.5, 0.04102, 0.5, 0.04102, 0.5, 0.04102, 0.5, 0.04102, 0.5, 0.04102, 0.5, 0.04102, 0.5, 0.04102, 0.5, 0.04102, 0.5, 0.04102, 0.5, 0.04102, 0.5, 0.04102, 0.5, 0.04102, 0.5, 0.04102, 0.5, 0.04102, 0.5, 0.04102, 0.5, 0.04102, 0.5, 0.04102, 0.5, 0.04102, 0.5, 0.9199, 0.5, 0.9199, 0.5, 0.9199, 0.5, 0.9199, 0.5, 0.9199, 0.5, 0.9199, 0.5, 0.9199, 0.5, 0.9199, 0.5, 0.9199, 0.5, 0.9199, 0.5, 0.9199, 0.5, 0.9199, 0.5, 0.9199, 0.5, 0.9199, 0.5, 0.9199, 0.5, 0.9199, 0.5, 0.9199, 0.5, 0.9199, 0.5, 0.04102, 0.5, 0.04102, 0.5, 0.04102, 0.5, 0.04102, 0.5, 0.04102, 0.5, 0.04102, 0.5, 0.04102, 0.5, 0.04102, 0.5, 0.04102, 0.5, 0.04102, 0.5, 0.04102, 0.5, 0.04102, 0.5, 0.04102, 0.5, 0.04102, 0.5, 0.04102, 0.5, 0.04102, 0.5, 0.04102, 0.5, 0.04102, 0.5, 0.04102, 0.5, 0.04102, 0.5, 0.04102, 0.5, 0.04102, 0.5, 0.04102, 0.5, 0.04102, 0.5, 0.04102, 0.5, 0.04102, 0.5, 0.04102, 0.5, 0.04102, 0.5, 0.04102, 0.5, 0.04102, 0.5, 0.04102, 0.5, 0.04102, 0.5, 0.04102, 0.5, 0.04102, 0.5, 0.04102, 0.5, 0.04102, 0.5, 0.9199, 0.5, 0.9199, 0.5, 0.9199, 0.5, 0.9199, 0.5, 0.9199, 0.5, 0.9199, 0.5, 0.9199, 0.5, 0.9199, 0.5, 0.9199, 0.5, 0.9199, 0.5, 0.9199, 0.5, 0.9199, 0.5, 0.04102, 0.5, 0.04102, 0.5, 0.04102, 0.5, 0.04102, 0.5, 0.04102, 0.5, 0.04102, 0.5, 0.04102, 0.5, 0.04102, 0.5, 0.04102, 0.5, 0.04102, 0.5, 0.04102, 0.5, 0.04102, 0.5, 0.9199, 0.5, 0.9199, 0.5, 0.9199, 0.5, 0.9199, 0.5, 0.9199, 0.5, 0.9199, 0.5, 0.5488, 0.5, 0.5488, 0.5, 0.5488, 0.5, 0.5488, 0.5, 0.5488, 0.5, 0.5488, 0.5, 0.01758, 0.5, 0.01758, 0.5, 0.01758, 0.5, 0.5527, 0.5, 0.5527, 0.5, 0.5527, 0.5, 0.01758, 0.5, 0.01758, 0.5, 0.01758, 0.5, 0.5488, 0.5, 0.5488, 0.5, 0.5488, 0.5, 0.5527, 0.5, 0.5527, 0.5, 0.5527, 0.5, 0.5488, 0.5, 0.5488, 0.5, 0.5488, 0.5, 0.5488, 0.5, 0.5488, 0.5, 0.5488, 0.5, 0.01758, 0.5, 0.01758, 0.5, 0.01758, 0.5, 0.5527, 0.5, 0.5527, 0.5, 0.5527, 0.5, 0.01758, 0.5, 0.01758, 0.5, 0.01758, 0.5, 0.5488, 0.5, 0.5488, 0.5, 0.5488, 0.5, 0.5527, 0.5, 0.5527, 0.5, 0.5527, 0.5, 0.5488, 0.5, 0.5488, 0.5, 0.5488, 0.5, 0.5488, 0.5, 0.5488, 0.5, 0.5488, 0.5, 0.9199, 0.5, 0.9199, 0.5, 0.9199, 0.5, 0.9199, 0.5, 0.9199, 0.5, 0.9199, 0.5, 0.5488, 0.5, 0.5488, 0.5, 0.5488, 0.5, 0.5488, 0.5, 0.5488, 0.5, 0.5488, 0.5, 0.5488, 0.5, 0.5488, 0.5, 0.5488, 0.5, 0.5488, 0.5, 0.5488, 0.5, 0.5488, 0.5, 0.01758, 0.5, 0.01758, 0.5, 0.01758, 0.5, 0.01758, 0.5, 0.01758, 0.5, 0.01758, 0.5, 0.9199, 0.5, 0.9199, 0.5, 0.9199, 0.5, 0.9199, 0.5, 0.9199, 0.5, 0.9199, 0.5, 0.9199, 0.5, 0.9199, 0.5, 0.9199, 0.5, 0.5488, 0.5, 0.5488, 0.5, 0.5488, 0.5, 0.5488, 0.5, 0.5488, 0.5, 0.5488, 0.5, 0.9199, 0.5, 0.9199, 0.5, 0.9199, 0.5, 0.9199, 0.5, 0.9199, 0.5, 0.9199, 0.5, 0.01758, 0.5, 0.01758, 0.5, 0.01758, 0.5, 0.01758, 0.5, 0.01758, 0.5, 0.01758, 0.5, 0.5488, 0.5, 0.5488, 0.5, 0.5488, 0.5, 0.5488, 0.5, 0.5488, 0.5, 0.5488, 0.5, 0.9199, 0.5, 0.9199, 0.5, 0.9199, 0.5, 0.9199, 0.5, 0.9199, 0.5, 0.9199, 0.5, 0.9199, 0.5, 0.9199, 0.5, 0.9199, 0.5, 0.9199, 0.5, 0.9199, 0.5, 0.9199, 0.5, 0.9199, 0.5, 0.9199, 0.5, 0.9199, 0.5, 0.04102, 0.5, 0.04102, 0.5, 0.04102, 0.5, 0.04102, 0.5, 0.04102, 0.5, 0.04102, 0.5, 0.04102, 0.5, 0.04102, 0.5, 0.04102, 0.5, 0.04102, 0.5, 0.04102, 0.5, 0.04102, 0.5, 0.5488, 0.5, 0.5488, 0.5, 0.5488, 0.5, 0.04102, 0.5, 0.04102, 0.5, 0.04102, 0.5, 0.5488, 0.5, 0.5488, 0.5, 0.5488, 0.5, 0.04102, 0.5, 0.04102, 0.5, 0.04102, 0.5, 0.04102, 0.5, 0.04102, 0.5, 0.04102, 0.5, 0.04102, 0.5, 0.04102, 0.5, 0.04102, 0.5, 0.04102, 0.5, 0.04102, 0.5, 0.04102, 0.5, 0.9199, 0.5, 0.9199, 0.5, 0.9199, 0.5, 0.04102, 0.5, 0.04102, 0.5, 0.04102, 0.5, 0.01758, 0.5, 0.01758, 0.5, 0.01758, 0.5, 0.9199, 0.5, 0.9199, 0.5, 0.9199, 0.5, 0.01758, 0.5, 0.01758, 0.5, 0.01758, 0.5, 0.5488, 0.5, 0.5488, 0.5, 0.5488, 0.5, 0.04102, 0.5, 0.04102, 0.5, 0.04102, 0.5, 0.5488, 0.5, 0.5488, 0.5, 0.5488, 0.5, 0.04102, 0.5, 0.04102, 0.5, 0.04102, 0.5, 0.04102, 0.5, 0.04102, 0.5, 0.04102, 0.5, 0.04102, 0.5, 0.04102, 0.5, 0.04102, 0.5, 0.04102, 0.5, 0.04102, 0.5, 0.04102, 0.5, 0.04102, 0.5, 0.04102, 0.5, 0.04102, 0.5, 0.04102, 0.5, 0.04102, 0.5, 0.04102, 0.5, 0.04102, 0.5, 0.04102, 0.5, 0.04102, 0.5, 0.01758, 0.5, 0.01758, 0.5, 0.01758, 0.5, 0.01758, 0.5, 0.01758, 0.5, 0.01758, 0.5, 0.01758, 0.5, 0.01758, 0.5, 0.01758, 0.5, 0.01758, 0.5, 0.01758, 0.5, 0.01758, 0.5, 0.5488, 0.5, 0.5488, 0.5, 0.5488, 0.5, 0.5488, 0.5, 0.5488, 0.5, 0.5488, 0.5, 0.5488, 0.5, 0.5488, 0.5, 0.5488, 0.5, 0.5488, 0.5, 0.5488, 0.5, 0.5488, 0.5, 0.5488, 0.5, 0.5488, 0.5, 0.5488, 0.5, 0.5488, 0.5, 0.5488, 0.5, 0.5488, 0.5, 0.5488, 0.5, 0.5488, 0.5, 0.5488, 0.5, 0.5488, 0.5, 0.5488, 0.5, 0.5488, 0.5, 0.5488, 0.5, 0.5488, 0.5, 0.5488, 0.5, 0.5488, 0.5, 0.5488, 0.5, 0.5488, 0.5, 0.5488, 0.5, 0.5488, 0.5, 0.5488, 0.5, 0.5488, 0.5, 0.5488, 0.5, 0.5488, 0.5, 0.5488, 0.5, 0.5488, 0.5, 0.5488, 0.5, 0.5488, 0.5, 0.5488, 0.5, 0.5488, 0.5, 0.5488, 0.5, 0.5488, 0.5, 0.5488, 0.5, 0.5488, 0.5, 0.5488, 0.5, 0.5488, 0.5, 0.04102, 0.5, 0.04102, 0.5, 0.04102, 0.5, 0.04102, 0.5, 0.04102, 0.5, 0.04102, 0.5, 0.9199, 0.5, 0.9199, 0.5, 0.9199, 0.5, 0.9199, 0.5, 0.9199, 0.5, 0.9199, 0.5, 0.9199, 0.5, 0.9199, 0.5, 0.9199, 0.5, 0.9199, 0.5, 0.9199, 0.5, 0.9199, 0.5, 0.9199, 0.5, 0.9199, 0.5, 0.9199, 0.5, 0.9199, 0.5, 0.9199, 0.5, 0.9199, 0.5, 0.9199, 0.5, 0.9199, 0.5, 0.9199, 0.5, 0.9199, 0.5, 0.9199, 0.5, 0.9199, 0.5, 0.9199, 0.5, 0.9199, 0.5, 0.9199, 0.5, 0.9199, 0.5, 0.9199, 0.5, 0.9199, 0.5, 0.9199, 0.5, 0.9199, 0.5, 0.9199, 0.5, 0.9199, 0.5, 0.9199, 0.5, 0.9199, 0.5, 0.9199, 0.5, 0.9199, 0.5, 0.9199, 0.5, 0.9199, 0.5, 0.9199, 0.5, 0.9199, 0.5, 0.9199, 0.5, 0.9199, 0.5, 0.9199, 0.5, 0.9199, 0.5, 0.9199, 0.5, 0.9199, 0.5, 0.04102, 0.5, 0.04102, 0.5, 0.04102, 0.5, 0.04102, 0.5, 0.04102, 0.5, 0.04102, 0.5, 0.04102, 0.5, 0.04102, 0.5, 0.04102, 0.5, 0.04102, 0.5, 0.04102, 0.5, 0.04102, 0.5, 0.04102, 0.5, 0.04102, 0.5, 0.04102, 0.5, 0.04102, 0.5, 0.04102, 0.5, 0.04102, 0.5, 0.04102, 0.5, 0.04102, 0.5, 0.04102, 0.5, 0.04102, 0.5, 0.04102, 0.5, 0.04102, 0.5, 0.04102, 0.5, 0.04102, 0.5, 0.04102, 0.5, 0.04102, 0.5, 0.04102, 0.5, 0.04102, 0.5, 0.04102, 0.5, 0.04102, 0.5, 0.04102, 0.5, 0.04102, 0.5, 0.04102, 0.5, 0.04102, 0.5, 0.04102, 0.5, 0.04102, 0.5, 0.04102, 0.5, 0.04102, 0.5, 0.04102, 0.5, 0.04102, 0.5, 0.04102, 0.5, 0.04102, 0.5, 0.04102, 0.5, 0.04102, 0.5, 0.04102, 0.5, 0.04102, 0.5, 0.04102, 0.5, 0.04102, 0.5, 0.04102, 0.5, 0.04102, 0.5, 0.04102, 0.5, 0.04102, 0.5, 0.04102, 0.5, 0.04102, 0.5, 0.04102, 0.5, 0.04102, 0.5, 0.04102, 0.5, 0.04102, 0.5, 0.9199, 0.5, 0.9199, 0.5, 0.9199, 0.5, 0.9199, 0.5, 0.9199, 0.5, 0.9199, 0.5, 0.9434, 0.5, 0.9434, 0.5, 0.9434, 0.5, 0.9199, 0.5, 0.9199, 0.5, 0.9199, 0.5, 0.9434, 0.5, 0.9434, 0.5, 0.9434, 0.5, 0.9434, 0.5, 0.9434, 0.5, 0.9434, 0.5, 0.9199, 0.5, 0.9199, 0.5, 0.9199, 0.5, 0.9434, 0.5, 0.9434, 0.5, 0.9434, 0.5, 0.9199, 0.5, 0.9199, 0.5, 0.9199, 0.5, 0.9199, 0.5, 0.9199, 0.5, 0.9199, 0.5, 0.9199, 0.5, 0.9199, 0.5, 0.9199, 0.5, 0.9199, 0.5, 0.9199, 0.5, 0.9199, 0.5, 0.9199, 0.5, 0.9199, 0.5, 0.9199, 0.5, 0.9199, 0.5, 0.9199, 0.5, 0.9199, 0.5, 0.5488, 0.5, 0.5488, 0.5, 0.5488, 0.5, 0.5488, 0.5, 0.5488, 0.5, 0.5488, 0.5, 0.5488, 0.5, 0.5488, 0.5, 0.5488, 0.5, 0.5488, 0.5, 0.5488, 0.5, 0.5488, 0.5, 0.5488, 0.5, 0.5488, 0.5, 0.5488, 0.5, 0.5488, 0.5, 0.5488, 0.5, 0.5488, 0.5, 0.5488, 0.5, 0.5488, 0.5, 0.5488, 0.5, 0.5488, 0.5, 0.5488, 0.5, 0.5488, 0.5, 0.5488, 0.5, 0.5488, 0.5, 0.5488, 0.5, 0.5488, 0.5, 0.5488, 0.5, 0.5488, 0.5, 0.5488, 0.5, 0.5488, 0.5, 0.5488, 0.5, 0.5488, 0.5, 0.5488, 0.5, 0.5488, 0.5, 0.5488, 0.5, 0.5488, 0.5, 0.5488, 0.5, 0.5488, 0.5, 0.5488, 0.5, 0.5488, 0.5, 0.5488, 0.5, 0.5488, 0.5, 0.5488, 0.5, 0.5488, 0.5, 0.5488, 0.5, 0.5488, 0.5, 0.9199, 0.5, 0.9199, 0.5, 0.9199, 0.5, 0.9199, 0.5, 0.9199, 0.5, 0.9199, 0.5, 0.9199, 0.5, 0.9199, 0.5, 0.9199, 0.5, 0.9199, 0.5, 0.9199, 0.5, 0.9199, 0.5, 0.9199, 0.5, 0.9199, 0.5, 0.9199, 0.5, 0.9199, 0.5, 0.9199, 0.5, 0.9199, 0.5, 0.9199, 0.5, 0.9199, 0.5, 0.9199, 0.5, 0.9199, 0.5, 0.9199, 0.5, 0.9199, 0.5, 0.9199, 0.5, 0.9199, 0.5, 0.9199, 0.5, 0.9199, 0.5, 0.9199, 0.5, 0.9199, 0.5, 0.9199, 0.5, 0.9199, 0.5, 0.9199, 0.5, 0.9199, 0.5, 0.9199, 0.5, 0.9199, 0.5, 0.9199, 0.5, 0.9199, 0.5, 0.9199, 0.5, 0.9199, 0.5, 0.9199, 0.5, 0.9199, 0.5, 0.9199, 0.5, 0.9199, 0.5, 0.9199, 0.5, 0.9199, 0.5, 0.9199, 0.5, 0.9199, 0.5, 0.9199, 0.5, 0.9199, 0.5, 0.9199, 0.5, 0.9199, 0.5, 0.9199, 0.5, 0.9199, 0.5, 0.04102, 0.5, 0.04102, 0.5, 0.04102, 0.5, 0.04102, 0.5, 0.04102, 0.5, 0.04102, 0.5, 0.04102, 0.5, 0.04102, 0.5, 0.04102, 0.5, 0.04102, 0.5, 0.04102, 0.5, 0.04102, 0.5, 0.04102, 0.5, 0.04102, 0.5, 0.04102, 0.5, 0.04102, 0.5, 0.04102, 0.5, 0.04102, 0.5, 0.04102, 0.5, 0.04102, 0.5, 0.04102, 0.5, 0.04102, 0.5, 0.04102, 0.5, 0.04102, 0.5, 0.04102, 0.5, 0.04102, 0.5, 0.04102, 0.5, 0.04102, 0.5, 0.04102, 0.5, 0.04102, 0.5, 0.04102, 0.5, 0.04102, 0.5, 0.04102, 0.5, 0.04102, 0.5, 0.04102, 0.5, 0.04102, 0.5, 0.04102, 0.5, 0.04102, 0.5, 0.04102, 0.5, 0.04102, 0.5, 0.04102, 0.5, 0.04102, 0.5, 0.04102, 0.5, 0.04102, 0.5, 0.04102, 0.5, 0.04102, 0.5, 0.04102, 0.5, 0.04102, 0.5, 0.04102, 0.5, 0.04102, 0.5, 0.04102, 0.5, 0.04102, 0.5, 0.04102, 0.5, 0.04102, 0.5, 0.04102, 0.5, 0.04102, 0.5, 0.04102, 0.5, 0.04102, 0.5, 0.04102, 0.5, 0.04102, 0.5, 0.9199, 0.5, 0.9199, 0.5, 0.9199, 0.5, 0.9199, 0.5, 0.9199, 0.5, 0.9199, 0.5, 0.9199, 0.5, 0.9199, 0.5, 0.9199, 0.5, 0.9199, 0.5, 0.9199, 0.5, 0.9199, 0.5, 0.9199, 0.5, 0.9199, 0.5, 0.9199, 0.5, 0.9199, 0.5, 0.9199, 0.5, 0.9199, 0.5, 0.9199, 0.5, 0.9199, 0.5, 0.9199, 0.5, 0.9199, 0.5, 0.9199, 0.5, 0.9199, 0.5, 0.01758, 0.5, 0.01758, 0.5, 0.01758, 0.5, 0.01758, 0.5, 0.01758, 0.5, 0.01758, 0.5, 0.01758, 0.5, 0.01758, 0.5, 0.01758, 0.5, 0.01758, 0.5, 0.01758, 0.5, 0.01758, 0.5, 0.01758, 0.5, 0.01758, 0.5, 0.01758, 0.5, 0.01758, 0.5, 0.01758, 0.5, 0.01758, 0.5, 0.01758, 0.5, 0.01758, 0.5, 0.01758, 0.5, 0.01758, 0.5, 0.01758, 0.5, 0.01758, 0.5, 0.01758, 0.5, 0.01758, 0.5, 0.01758, 0.5, 0.01758, 0.5, 0.01758, 0.5, 0.01758, 0.5])
me_resgate_renato.materials.append(mat_palette_004)
me_resgate_renato.use_remesh_preserve_volume = False
me_resgate_renato.use_remesh_preserve_attributes = False
me_resgate_renato.use_mirror_vertex_groups = False
me_resgate_renato.update()
me_resgate_renato.normals_split_custom_set([tuple(v) for v in zip(*[iter([-1.0, 0.0, 0.0, -1.0, 0.0, 0.0, -1.0, 0.0, 0.0, -1.0, 0.0, 0.0, -1.0, 0.0, 0.0, -1.0, 0.0, 0.0, -1.0, 0.0, 0.0, -1.0, 0.0, 0.0, -1.0, 0.0, 0.0, -1.0, 0.0, 0.0, -1.0, 0.0, 0.0, -1.0, 0.0, 0.0, -1.0, 0.0, 0.0, -1.0, 0.0, 0.0, -1.0, 0.0, 0.0, -1.0, 0.0, 0.0, -1.0, 0.0, 0.0, -1.0, 0.0, 0.0, -1.0, 0.0, 0.0, -1.0, 0.0, 0.0, -1.0, 0.0, 0.0, -1.0, 0.0, 0.0, -1.0, 0.0, 0.0, -1.0, 0.0, 0.0, -1.0, 0.0, 0.0, -1.0, 0.0, 0.0, -1.0, 0.0, 0.0, -1.0, 0.0, 0.0, -1.0, 0.0, 0.0, -1.0, 0.0, 0.0, -1.0, 0.0, 0.0, -1.0, 0.0, 0.0, -1.0, 0.0, 0.0, -1.0, 0.0, 0.0, -1.0, 0.0, 0.0, -1.0, 0.0, 0.0, -1.0, 0.0, 0.0, -1.0, 0.0, 0.0, -1.0, 0.0, 0.0, -1.0, 0.0, 0.0, -1.0, 0.0, 0.0, -1.0, 0.0, 0.0, -1.0, 0.0, 0.0, -1.0, 0.0, 0.0, -1.0, 0.0, 0.0, -1.0, 0.0, 0.0, -1.0, 0.0, 0.0, -1.0, 0.0, 0.0, -1.0, 0.0, 0.0, -1.0, 0.0, 0.0, -1.0, 0.0, 0.0, -1.0, 0.0, 0.0, -1.0, 0.0, 0.0, -1.0, 0.0, 0.0, -1.0, 0.0, 0.0, -1.0, 0.0, 0.0, -1.0, 0.0, 0.0, -1.0, 0.0, 0.0, -1.0, 0.0, 0.0, -1.0, 0.0, 0.0, -1.0, 0.0, 0.0, -1.0, 0.0, 0.0, -1.0, 0.0, 0.0, -1.0, 0.0, 0.0, -1.0, 0.0, 0.0, -1.0, 0.0, 0.0, -1.0, 0.0, 0.0, -1.0, 0.0, 0.0, -1.0, 0.0, 0.0, -1.0, 0.0, 0.0, -1.0, 0.0, 0.0, -1.0, 0.0, 0.0, -1.0, 0.0, 0.0, -1.0, 0.0, 0.0, -1.0, 0.0, 0.0, -1.0, 0.0, 0.0, -1.0, 0.0, 0.0, -1.0, 0.0, 0.0, -1.0, 0.0, 0.0, -1.0, 0.0, 0.0, -1.0, 0.0, 0.0, -1.0, 0.0, 0.0, -1.0, 0.0, 0.0, -1.0, 0.0, 0.0, -1.0, 0.0, 0.0, -1.0, 0.0, 0.0, -1.0, 0.0, 0.0, -1.0, 0.0, 0.0, -1.0, 0.0, 0.0, -1.0, 0.0, 0.0, -1.0, 0.0, 0.0, -1.0, 0.0, 0.0, -1.0, 0.0, 0.0, -1.0, 0.0, 0.0, -1.0, 0.0, 0.0, -1.0, 0.0, 0.0, -1.0, 0.0, 0.0, -1.0, 0.0, 0.0, -1.0, 0.0, 0.0, -1.0, 0.0, 0.0, -1.0, 0.0, 0.0, -1.0, 0.0, 0.0, -1.0, 0.0, 0.0, -1.0, 0.0, 0.0, -1.0, 0.0, 0.0, -1.0, 0.0, 0.0, -1.0, 0.0, 0.0, -1.0, 0.0, 0.0, -1.0, 0.0, 0.0, -1.0, 0.0, 0.0, -1.0, 0.0, 0.0, -1.0, 0.0, 0.0, -1.0, 0.0, 0.0, -1.0, 0.0, 0.0, -1.0, 0.0, 0.0, -1.0, 0.0, 0.0, -1.0, 0.0, 0.0, -1.0, 0.0, 0.0, -1.0, 0.0, 0.0, -1.0, 0.0, 0.0, -1.0, 0.0, 0.0, -1.0, 0.0, 0.0, -1.0, 0.0, 0.0, -1.0, 0.0, 0.0, -1.0, 0.0, 0.0, -1.0, 0.0, 0.0, -1.0, 0.0, 0.0, -1.0, 0.0, 0.0, -1.0, 0.0, 0.0, -1.0, 0.0, 0.0, -1.0, 0.0, 0.0, -1.0, 0.0, 0.0, -1.0, 0.0, 0.0, -1.0, 0.0, 0.0, -1.0, 0.0, 0.0, -1.0, 0.0, 0.0, -1.0, 0.0, 0.0, -1.0, 0.0, 0.0, -1.0, 0.0, 0.0, -1.0, 0.0, 0.0, -1.0, 0.0, 0.0, -1.0, 0.0, 0.0, -1.0, 0.0, 0.0, -1.0, 0.0, 0.0, -1.0, 0.0, 0.0, -1.0, 0.0, 0.0, -1.0, 0.0, 0.0, -1.0, 0.0, 0.0, -1.0, 0.0, 0.0, -1.0, 0.0, 0.0, -1.0, 0.0, 0.0, -1.0, 0.0, 0.0, -1.0, 0.0, 0.0, -1.0, 0.0, 0.0, -1.0, 0.0, 0.0, -1.0, 0.0, 0.0, -1.0, 0.0, 0.0, -1.0, 0.0, 0.0, -1.0, 0.0, 0.0, -1.0, 0.0, 0.0, -1.0, 0.0, 0.0, -1.0, 0.0, 0.0, -1.0, 0.0, 0.0, -1.0, 0.0, 0.0, -1.0, 0.0, 0.0, -1.0, 0.0, 0.0, -1.0, 0.0, 0.0, -1.0, 0.0, 0.0, -1.0, 0.0, 0.0, -1.0, 0.0, 0.0, -1.0, 0.0, 0.0, -1.0, 0.0, 0.0, -1.0, 0.0, 0.0, -1.0, 0.0, 0.0, -1.0, 0.0, 0.0, -1.0, 0.0, 0.0, -1.0, 0.0, 0.0, -1.0, 0.0, 0.0, -1.0, 0.0, 0.0, -1.0, 0.0, 0.0, -1.0, 0.0, 0.0, -1.0, 0.0, 0.0, -1.0, 0.0, 0.0, -1.0, 0.0, 0.0, -1.0, 0.0, 0.0, -1.0, 0.0, 0.0, -1.0, 0.0, 0.0, -1.0, 0.0, 0.0, -1.0, 0.0, 0.0, -1.0, 0.0, 0.0, -1.0, 0.0, 0.0, -1.0, 0.0, 0.0, -1.0, 0.0, 0.0, -1.0, 0.0, 0.0, -1.0, 0.0, 0.0, -1.0, 0.0, 0.0, -1.0, 0.0, 0.0, -1.0, 0.0, 0.0, -1.0, 0.0, 0.0, -1.0, 0.0, 0.0, -1.0, 0.0, 0.0, -1.0, 0.0, 0.0, -1.0, 0.0, 0.0, -1.0, 0.0, 0.0, -1.0, 0.0, 0.0, -1.0, 0.0, 0.0, -1.0, 0.0, 0.0, -1.0, 0.0, 0.0, -1.0, 0.0, 0.0, -1.0, 0.0, 0.0, -1.0, 0.0, 0.0, -1.0, 0.0, 0.0, -1.0, 0.0, 0.0, -1.0, 0.0, 0.0, -1.0, 0.0, 0.0, -1.0, 0.0, 0.0, -1.0, 0.0, 0.0, -1.0, 0.0, 0.0, -1.0, 0.0, 0.0, -1.0, 0.0, 0.0, -1.0, 0.0, 0.0, -1.0, 0.0, 0.0, -1.0, 0.0, 0.0, -1.0, 0.0, 0.0, -1.0, 0.0, 0.0, -1.0, 0.0, 0.0, -1.0, 0.0, 0.0, -1.0, 0.0, 0.0, -1.0, 0.0, 0.0, -1.0, 0.0, 0.0, -1.0, 0.0, 0.0, -1.0, 0.0, 0.0, -1.0, 0.0, 0.0, -1.0, 0.0, 0.0, -1.0, 0.0, 0.0, -1.0, 0.0, 0.0, -1.0, 0.0, 0.0, -1.0, 0.0, 0.0, -1.0, 0.0, 0.0, -1.0, 0.0, 0.0, -1.0, 0.0, 0.0, -1.0, 0.0, 0.0, -1.0, 0.0, 0.0, -1.0, 0.0, 0.0, -1.0, 0.0, 0.0, -1.0, 0.0, 0.0, -1.0, 0.0, 0.0, -1.0, 0.0, 0.0, -1.0, 0.0, 0.0, -1.0, 0.0, 0.0, -1.0, 0.0, 0.0, -1.0, 0.0, 0.0, -1.0, 0.0, 0.0, -1.0, 0.0, 0.0, -1.0, 0.0, 0.0, -1.0, 0.0, 0.0, -1.0, 0.0, 0.0, -1.0, 0.0, 0.0, -1.0, 0.0, 0.0, -1.0, 0.0, 0.0, -1.0, 0.0, 0.0, -1.0, 0.0, 0.0, -1.0, 0.0, 0.0, -1.0, 0.0, 0.0, -1.0, 0.0, 0.0, -1.0, 0.0, 0.0, -1.0, 0.0, 0.0, -1.0, 0.0, 0.0, -1.0, 0.0, 0.0, -1.0, 0.0, 0.0, -1.0, 0.0, 0.0, -1.0, 0.0, 0.0, -1.0, 0.0, 0.0, -1.0, 0.0, 0.0, -1.0, 0.0, 0.0, -1.0, 0.0, 0.0, -1.0, 0.0, 0.0, -1.0, 0.0, 0.0, -1.0, 0.0, 0.0, -1.0, 0.0, 0.0, -1.0, 0.0, 0.0, -1.0, 0.0, 0.0, -1.0, 0.0, 0.0, -1.0, 0.0, 0.0, -1.0, 0.0, 0.0, -1.0, 0.0, 0.0, -1.0, 0.0, 0.0, -1.0, 0.0, 0.0, -1.0, 0.0, 0.0, -1.0, 0.0, 0.0, -1.0, 0.0, 0.0, -1.0, 0.0, 0.0, -1.0, 0.0, 0.0, -1.0, 0.0, 0.0, -1.0, 0.0, 0.0, -1.0, 0.0, 0.0, -1.0, 0.0, 0.0, -1.0, 0.0, 0.0, -1.0, 0.0, 0.0, -1.0, 0.0, 0.0, -1.0, 0.0, 0.0, -1.0, 0.0, 0.0, -1.0, 0.0, 0.0, -1.0, 0.0, 0.0, -1.0, 0.0, 0.0, -1.0, 0.0, 0.0, -1.0, 0.0, 0.0, -1.0, 0.0, 0.0, -1.0, 0.0, 0.0, -1.0, 0.0, 0.0, -1.0, 0.0, 0.0, -1.0, 0.0, 0.0, -1.0, 0.0, 0.0, -1.0, 0.0, 0.0, -1.0, 0.0, 0.0, 1.0, 0.0, 0.0, 1.0, 0.0, 0.0, 1.0, 0.0, 0.0, 1.0, 0.0, 0.0, 1.0, 0.0, 0.0, 1.0, 0.0, 0.0, 1.0, 0.0, 0.0, 1.0, 0.0, 0.0, 1.0, 0.0, 0.0, 1.0, 0.0, 0.0, 1.0, 0.0, 0.0, 1.0, 0.0, 0.0, 1.0, 0.0, 0.0, 1.0, 0.0, 0.0, 1.0, 0.0, 0.0, 1.0, 0.0, 0.0, 1.0, 0.0, 0.0, 1.0, 0.0, 0.0, 1.0, 0.0, 0.0, 1.0, 0.0, 0.0, 1.0, 0.0, 0.0, 1.0, 0.0, 0.0, 1.0, 0.0, 0.0, 1.0, 0.0, 0.0, 1.0, 0.0, 0.0, 1.0, 0.0, 0.0, 1.0, 0.0, 0.0, 1.0, 0.0, 0.0, 1.0, 0.0, 0.0, 1.0, 0.0, 0.0, 1.0, 0.0, 0.0, 1.0, 0.0, 0.0, 1.0, 0.0, 0.0, 1.0, 0.0, 0.0, 1.0, 0.0, 0.0, 1.0, 0.0, 0.0, 1.0, 0.0, 0.0, 1.0, 0.0, 0.0, 1.0, 0.0, 0.0, 1.0, 0.0, 0.0, 1.0, 0.0, 0.0, 1.0, 0.0, 0.0, 1.0, 0.0, 0.0, 1.0, 0.0, 0.0, 1.0, 0.0, 0.0, 1.0, 0.0, 0.0, 1.0, 0.0, 0.0, 1.0, 0.0, 0.0, 1.0, 0.0, 0.0, 1.0, 0.0, 0.0, 1.0, 0.0, 0.0, 1.0, 0.0, 0.0, 1.0, 0.0, 0.0, 1.0, 0.0, 0.0, 1.0, 0.0, 0.0, 1.0, 0.0, 0.0, 1.0, 0.0, 0.0, 1.0, 0.0, 0.0, 1.0, 0.0, 0.0, 1.0, 0.0, 0.0, 1.0, 0.0, 0.0, 1.0, 0.0, 0.0, 1.0, 0.0, 0.0, 1.0, 0.0, 0.0, 1.0, 0.0, 0.0, 1.0, 0.0, 0.0, 1.0, 0.0, 0.0, 1.0, 0.0, 0.0, 1.0, 0.0, 0.0, 1.0, 0.0, 0.0, 1.0, 0.0, 0.0, 1.0, 0.0, 0.0, 1.0, 0.0, 0.0, 1.0, 0.0, 0.0, 1.0, 0.0, 0.0, 1.0, 0.0, 0.0, 1.0, 0.0, 0.0, 1.0, 0.0, 0.0, 1.0, 0.0, 0.0, 1.0, 0.0, 0.0, 1.0, 0.0, 0.0, 1.0, 0.0, 0.0, 1.0, 0.0, 0.0, 1.0, 0.0, 0.0, 1.0, 0.0, 0.0, 1.0, 0.0, 0.0, 1.0, 0.0, 0.0, 1.0, 0.0, 0.0, 1.0, 0.0, 0.0, 1.0, 0.0, 0.0, 1.0, 0.0, 0.0, 1.0, 0.0, 0.0, 1.0, 0.0, 0.0, 1.0, 0.0, 0.0, 1.0, 0.0, 0.0, 1.0, 0.0, 0.0, 1.0, 0.0, 0.0, 1.0, 0.0, 0.0, 1.0, 0.0, 0.0, 1.0, 0.0, 0.0, 1.0, 0.0, 0.0, 1.0, 0.0, 0.0, 1.0, 0.0, 0.0, 1.0, 0.0, 0.0, 1.0, 0.0, 0.0, 1.0, 0.0, 0.0, 1.0, 0.0, 0.0, 1.0, 0.0, 0.0, 1.0, 0.0, 0.0, 1.0, 0.0, 0.0, 1.0, 0.0, 0.0, 1.0, 0.0, 0.0, 1.0, 0.0, 0.0, 1.0, 0.0, 0.0, 1.0, 0.0, 0.0, 1.0, 0.0, 0.0, 1.0, 0.0, 0.0, 1.0, 0.0, 0.0, 1.0, 0.0, 0.0, 1.0, 0.0, 0.0, 1.0, 0.0, 0.0, 1.0, 0.0, 0.0, 1.0, 0.0, 0.0, 1.0, 0.0, 0.0, 1.0, 0.0, 0.0, 1.0, 0.0, 0.0, 1.0, 0.0, 0.0, 1.0, 0.0, 0.0, 1.0, 0.0, 0.0, 1.0, 0.0, 0.0, 1.0, 0.0, 0.0, 1.0, 0.0, 0.0, 1.0, 0.0, 0.0, 1.0, 0.0, 0.0, 1.0, 0.0, 0.0, 1.0, 0.0, 0.0, 1.0, 0.0, 0.0, 1.0, 0.0, 0.0, 1.0, 0.0, 0.0, 1.0, 0.0, 0.0, 1.0, 0.0, 0.0, 1.0, 0.0, 0.0, 1.0, 0.0, 0.0, 1.0, 0.0, 0.0, 1.0, 0.0, 0.0, 1.0, 0.0, 0.0, 1.0, 0.0, 0.0, 1.0, 0.0, 0.0, 1.0, 0.0, 0.0, 1.0, 0.0, 0.0, 1.0, 0.0, 0.0, 1.0, 0.0, 0.0, 1.0, 0.0, 0.0, 1.0, 0.0, 0.0, 1.0, 0.0, 0.0, 1.0, 0.0, 0.0, 1.0, 0.0, 0.0, 1.0, 0.0, 0.0, 1.0, 0.0, 0.0, 1.0, 0.0, 0.0, 1.0, 0.0, 0.0, 1.0, 0.0, 0.0, 1.0, 0.0, 0.0, 1.0, 0.0, 0.0, 1.0, 0.0, 0.0, 1.0, 0.0, 0.0, 1.0, 0.0, 0.0, 1.0, 0.0, 0.0, 1.0, 0.0, 0.0, 1.0, 0.0, 0.0, 1.0, 0.0, 0.0, 1.0, 0.0, 0.0, 1.0, 0.0, 0.0, 1.0, 0.0, 0.0, 1.0, 0.0, 0.0, 1.0, 0.0, 0.0, 1.0, 0.0, 0.0, 1.0, 0.0, 0.0, 1.0, 0.0, 0.0, 1.0, 0.0, 0.0, 1.0, 0.0, 0.0, 1.0, 0.0, 0.0, 1.0, 0.0, 0.0, 1.0, 0.0, 0.0, 1.0, 0.0, 0.0, 1.0, 0.0, 0.0, 1.0, 0.0, 0.0, 1.0, 0.0, 0.0, 1.0, 0.0, 0.0, 1.0, 0.0, 0.0, 1.0, 0.0, 0.0, 1.0, 0.0, 0.0, 1.0, 0.0, 0.0, 1.0, 0.0, 0.0, 1.0, 0.0, 0.0, 1.0, 0.0, 0.0, 1.0, 0.0, 0.0, 1.0, 0.0, 0.0, 1.0, 0.0, 0.0, 1.0, 0.0, 0.0, 1.0, 0.0, 0.0, 1.0, 0.0, 0.0, 1.0, 0.0, 0.0, 1.0, 0.0, 0.0, 1.0, 0.0, 0.0, 1.0, 0.0, 0.0, 1.0, 0.0, 0.0, 1.0, 0.0, 0.0, 1.0, 0.0, 0.0, 1.0, 0.0, 0.0, 1.0, 0.0, 0.0, 1.0, 0.0, 0.0, 1.0, 0.0, 0.0, 1.0, 0.0, 0.0, 1.0, 0.0, 0.0, 1.0, 0.0, 0.0, 1.0, 0.0, 0.0, 1.0, 0.0, 0.0, 1.0, 0.0, 0.0, 1.0, 0.0, 0.0, 1.0, 0.0, 0.0, 1.0, 0.0, 0.0, 1.0, 0.0, 0.0, 1.0, 0.0, 0.0, 1.0, 0.0, 0.0, 1.0, 0.0, 0.0, 1.0, 0.0, 0.0, 1.0, 0.0, 0.0, 1.0, 0.0, 0.0, 1.0, 0.0, 0.0, 1.0, 0.0, 0.0, 1.0, 0.0, 0.0, 1.0, 0.0, 0.0, 1.0, 0.0, 0.0, 1.0, 0.0, 0.0, 1.0, 0.0, 0.0, 1.0, 0.0, 0.0, 1.0, 0.0, 0.0, 1.0, 0.0, 0.0, 1.0, 0.0, 0.0, 1.0, 0.0, 0.0, 1.0, 0.0, 0.0, 1.0, 0.0, 0.0, 1.0, 0.0, 0.0, 1.0, 0.0, 0.0, 1.0, 0.0, 0.0, 1.0, 0.0, 0.0, 1.0, 0.0, 0.0, 1.0, 0.0, 0.0, 1.0, 0.0, 0.0, 1.0, 0.0, 0.0, 1.0, 0.0, 0.0, 1.0, 0.0, 0.0, 1.0, 0.0, 0.0, 1.0, 0.0, 0.0, 1.0, 0.0, 0.0, 1.0, 0.0, 0.0, 1.0, 0.0, 0.0, 1.0, 0.0, 0.0, 1.0, 0.0, 0.0, 1.0, 0.0, 0.0, 1.0, 0.0, 0.0, 1.0, 0.0, 0.0, 1.0, 0.0, 0.0, 1.0, 0.0, 0.0, 1.0, 0.0, 0.0, 1.0, 0.0, 0.0, 1.0, 0.0, 0.0, 1.0, 0.0, 0.0, 1.0, 0.0, 0.0, 1.0, 0.0, 0.0, 1.0, 0.0, 0.0, 1.0, 0.0, 0.0, 1.0, 0.0, 0.0, 1.0, 0.0, 0.0, 1.0, 0.0, 0.0, 1.0, 0.0, 0.0, 1.0, 0.0, 0.0, 1.0, 0.0, 0.0, 1.0, 0.0, 0.0, 1.0, 0.0, 0.0, 1.0, 0.0, 0.0, 1.0, 0.0, 0.0, 1.0, 0.0, 0.0, 1.0, 0.0, 0.0, 1.0, 0.0, 0.0, 1.0, 0.0, 0.0, 1.0, 0.0, 0.0, 1.0, 0.0, 0.0, 1.0, 0.0, 0.0, 1.0, 0.0, 0.0, 1.0, 0.0, 0.0, 1.0, 0.0, 0.0, 1.0, 0.0, 0.0, 1.0, 0.0, 0.0, 1.0, 0.0, 0.0, 1.0, 0.0, 0.0, 1.0, 0.0, 0.0, 1.0, 0.0, 0.0, 1.0, 0.0, 0.0, 1.0, 0.0, 0.0, 1.0, 0.0, 0.0, 1.0, 0.0, 0.0, 1.0, 0.0, 0.0, 1.0, 0.0, 0.0, 1.0, 0.0, 0.0, 1.0, 0.0, 0.0, 1.0, 0.0, 0.0, 1.0, 0.0, 0.0, 0.0, 0.0, 1.0, 0.0, 0.0, 1.0, 0.0, 0.0, 1.0, 0.0, 0.0, 1.0, 0.0, 0.0, 1.0, 0.0, 0.0, 1.0, 0.0, 0.0, 1.0, 0.0, 0.0, 1.0, 0.0, 0.0, 1.0, 0.0, 0.0, 1.0, 0.0, 0.0, 1.0, 0.0, 0.0, 1.0, 0.0, 0.0, 1.0, 0.0, 0.0, 1.0, 0.0, 0.0, 1.0, 0.0, 0.0, 1.0, 0.0, 0.0, 1.0, 0.0, 0.0, 1.0, 0.0, 0.0, 1.0, 0.0, 0.0, 1.0, 0.0, 0.0, 1.0, 0.0, 0.0, 1.0, 0.0, 0.0, 1.0, 0.0, 0.0, 1.0, 0.0, 0.0, 1.0, 0.0, 0.0, 1.0, 0.0, 0.0, 1.0, 0.0, 0.0, 1.0, 0.0, 0.0, 1.0, 0.0, 0.0, 1.0, 0.0, 0.0, 1.0, 0.0, 0.0, 1.0, 0.0, 0.0, 1.0, 0.0, 0.0, 1.0, 0.0, 0.0, 1.0, 0.0, 0.0, 1.0, 0.0, 0.0, 1.0, 0.0, 0.0, 1.0, 0.0, 0.0, 1.0, 0.0, 0.0, 1.0, 0.0, 0.0, 1.0, 0.0, 0.0, 1.0, 0.0, 0.0, 1.0, 0.0, 0.0, 1.0, 0.0, 0.0, 1.0, 0.0, 0.0, 1.0, 0.0, 0.0, 1.0, 0.0, 0.0, 1.0, 0.0, 0.0, 1.0, 0.0, 0.0, 1.0, 0.0, 0.0, 1.0, 0.0, 0.0, 1.0, 0.0, 0.0, 1.0, 0.0, 0.0, 1.0, 0.0, 0.0, 1.0, 0.0, 0.0, 1.0, 0.0, 0.0, 1.0, 0.0, 0.0, 1.0, 0.0, 0.0, 1.0, 0.0, 0.0, 1.0, 0.0, 0.0, 1.0, 0.0, 0.0, 1.0, 0.0, 0.0, 1.0, 0.0, 0.0, 1.0, 0.0, 0.0, 1.0, 0.0, 0.0, 1.0, 0.0, 0.0, 1.0, 0.0, 0.0, 1.0, 0.0, 0.0, 1.0, 0.0, 0.0, 1.0, 0.0, 0.0, 1.0, 0.0, 0.0, 1.0, 0.0, 0.0, 1.0, 0.0, 0.0, 1.0, 0.0, 0.0, 1.0, 0.0, 0.0, 1.0, 0.0, 0.0, 1.0, 0.0, 0.0, 1.0, 0.0, 0.0, 1.0, 0.0, 0.0, 1.0, 0.0, 0.0, 1.0, 0.0, 0.0, 1.0, 0.0, 0.0, 1.0, 0.0, 0.0, 1.0, 0.0, 0.0, 1.0, 0.0, 0.0, 1.0, 0.0, 0.0, 1.0, 0.0, 0.0, 1.0, 0.0, 0.0, 1.0, 0.0, 0.0, 1.0, 0.0, 0.0, 1.0, 0.0, 0.0, 1.0, 0.0, 0.0, 1.0, 0.0, 0.0, 1.0, 0.0, 0.0, 1.0, 0.0, 0.0, 1.0, 0.0, 0.0, 1.0, 0.0, 0.0, 1.0, 0.0, 0.0, 1.0, 0.0, 0.0, 1.0, 0.0, 0.0, 1.0, 0.0, 0.0, 1.0, 0.0, 0.0, 1.0, 0.0, 0.0, 1.0, 0.0, 0.0, 1.0, 0.0, 0.0, 1.0, 0.0, 0.0, 1.0, 0.0, 0.0, 1.0, 0.0, 0.0, 1.0, 0.0, 0.0, 1.0, 0.0, 0.0, 1.0, 0.0, 0.0, 1.0, 0.0, 0.0, 1.0, 0.0, 0.0, 1.0, 0.0, 0.0, 1.0, 0.0, 0.0, 1.0, 0.0, 0.0, 1.0, 0.0, 0.0, 1.0, 0.0, 0.0, 1.0, 0.0, 0.0, 1.0, 0.0, 0.0, 1.0, 0.0, 0.0, 1.0, 0.0, 0.0, 1.0, 0.0, 0.0, 1.0, 0.0, 0.0, 1.0, 0.0, 0.0, 1.0, 0.0, 0.0, 1.0, 0.0, 0.0, 1.0, 0.0, 0.0, 1.0, 0.0, 0.0, 1.0, 0.0, 0.0, 1.0, 0.0, 0.0, 1.0, 0.0, 0.0, 1.0, 0.0, 0.0, 1.0, 0.0, 0.0, 1.0, 0.0, 0.0, 1.0, 0.0, 0.0, 1.0, 0.0, 0.0, 1.0, 0.0, 0.0, 1.0, 0.0, 0.0, 1.0, 0.0, 0.0, 1.0, 0.0, 0.0, 1.0, 0.0, 0.0, 1.0, 0.0, 0.0, 1.0, 0.0, 0.0, 1.0, 0.0, 0.0, 1.0, 0.0, 0.0, 1.0, 0.0, 0.0, 1.0, 0.0, 0.0, 1.0, 0.0, 0.0, 1.0, 0.0, 0.0, 1.0, 0.0, 0.0, 1.0, 0.0, 0.0, 1.0, 0.0, 0.0, 1.0, 0.0, 0.0, 1.0, 0.0, 0.0, 1.0, 0.0, 0.0, 1.0, 0.0, 0.0, 1.0, 0.0, 0.0, 1.0, 0.0, 0.0, 1.0, 0.0, 0.0, 1.0, 0.0, 0.0, 1.0, 0.0, 0.0, 1.0, 0.0, 0.0, 1.0, 0.0, 0.0, 1.0, 0.0, 0.0, 1.0, 0.0, 0.0, 1.0, 0.0, 0.0, 1.0, 0.0, 0.0, 1.0, 0.0, 0.0, 1.0, 0.0, 0.0, 1.0, 0.0, 0.0, 1.0, 0.0, 0.0, 1.0, 0.0, 0.0, 1.0, 0.0, 0.0, 1.0, 0.0, 0.0, 1.0, 0.0, 0.0, 1.0, 0.0, 0.0, 1.0, 0.0, 0.0, 1.0, 0.0, 0.0, 1.0, 0.0, 0.0, 1.0, 0.0, 0.0, 1.0, 0.0, 0.0, 1.0, 0.0, 0.0, 1.0, 0.0, 0.0, 1.0, 0.0, 0.0, 1.0, 0.0, 0.0, 1.0, 0.0, 0.0, 1.0, 0.0, 0.0, 1.0, 0.0, 0.0, 1.0, 0.0, 0.0, 1.0, 0.0, 0.0, 1.0, 0.0, 0.0, 1.0, 0.0, 0.0, 1.0, 0.0, 0.0, 1.0, 0.0, 0.0, 1.0, 0.0, 0.0, 1.0, 0.0, 0.0, 1.0, 0.0, 0.0, 1.0, 0.0, 0.0, 1.0, 0.0, 0.0, 1.0, 0.0, 0.0, 1.0, 0.0, 0.0, 1.0, 0.0, 0.0, 1.0, 0.0, 0.0, 1.0, 0.0, 0.0, 1.0, 0.0, 0.0, 1.0, 0.0, 0.0, 1.0, 0.0, 0.0, 1.0, 0.0, 0.0, 1.0, 0.0, 0.0, 1.0, 0.0, 0.0, 1.0, 0.0, 0.0, 1.0, 0.0, 0.0, 1.0, 0.0, 0.0, 1.0, 0.0, 0.0, 1.0, 0.0, 0.0, 1.0, 0.0, 0.0, 1.0, 0.0, 0.0, 1.0, 0.0, 0.0, 1.0, 0.0, 0.0, 1.0, 0.0, 0.0, 1.0, 0.0, 0.0, 1.0, 0.0, 0.0, 1.0, 0.0, 0.0, 1.0, 0.0, 0.0, 1.0, 0.0, 0.0, 1.0, 0.0, 0.0, 1.0, 0.0, 0.0, 1.0, 0.0, 0.0, 1.0, 0.0, 0.0, 1.0, 0.0, 0.0, 1.0, 0.0, 0.0, 1.0, 0.0, 0.0, 1.0, 0.0, 0.0, 1.0, 0.0, 0.0, 1.0, 0.0, 0.0, 1.0, 0.0, 0.0, 1.0, 0.0, 0.0, 1.0, 0.0, 0.0, 1.0, 0.0, 0.0, 1.0, 0.0, 0.0, 1.0, 0.0, 0.0, 1.0, 0.0, 0.0, 1.0, 0.0, 0.0, 1.0, 0.0, 0.0, 1.0, 0.0, 0.0, 1.0, 0.0, 0.0, 1.0, 0.0, 0.0, 1.0, 0.0, 0.0, 1.0, 0.0, 0.0, 1.0, 0.0, 0.0, 1.0, 0.0, 0.0, 1.0, 0.0, 0.0, 1.0, 0.0, 0.0, 1.0, 0.0, 0.0, 1.0, 0.0, 0.0, 1.0, 0.0, 0.0, 1.0, 0.0, 0.0, 1.0, 0.0, 0.0, 1.0, 0.0, 0.0, 1.0, 0.0, 0.0, 1.0, 0.0, 0.0, 1.0, 0.0, 0.0, 1.0, 0.0, 0.0, 1.0, 0.0, 0.0, 1.0, 0.0, 0.0, 1.0, 0.0, 0.0, 1.0, 0.0, 0.0, 1.0, 0.0, 0.0, 1.0, 0.0, 0.0, 1.0, 0.0, 0.0, 1.0, 0.0, 0.0, 1.0, 0.0, 0.0, 1.0, 0.0, 0.0, 1.0, 0.0, 0.0, 1.0, 0.0, 0.0, 1.0, 0.0, 0.0, 1.0, 0.0, 0.0, 1.0, 0.0, 0.0, 1.0, 0.0, 0.0, 1.0, 0.0, 0.0, 1.0, 0.0, 0.0, 1.0, 0.0, 0.0, 1.0, 0.0, 0.0, 1.0, 0.0, 0.0, 1.0, 0.0, 0.0, 1.0, 0.0, 0.0, 1.0, 0.0, 0.0, 1.0, 0.0, 0.0, 1.0, 0.0, 0.0, 1.0, 0.0, 0.0, 1.0, 0.0, 0.0, 1.0, 0.0, 0.0, 1.0, 0.0, 0.0, 1.0, 0.0, 0.0, 1.0, 0.0, 0.0, 1.0, 0.0, 0.0, 1.0, 0.0, 0.0, 1.0, 0.0, 0.0, 1.0, 0.0, 0.0, 1.0, 0.0, 0.0, 1.0, 0.0, 0.0, 1.0, 0.0, 0.0, 1.0, 0.0, 0.0, 1.0, 0.0, 0.0, 1.0, 0.0, 0.0, 1.0, 0.0, 0.0, 1.0, 0.0, 0.0, 1.0, 0.0, 0.0, 1.0, 0.0, 0.0, 1.0, 0.0, 0.0, 1.0, 0.0, 0.0, 1.0, 0.0, 0.0, 1.0, 0.0, 0.0, 1.0, 0.0, 0.0, 1.0, 0.0, 0.0, 1.0, 0.0, 0.0, 1.0, 0.0, 0.0, 1.0, 0.0, 0.0, 1.0, 0.0, 0.0, 1.0, 0.0, 0.0, 1.0, 0.0, 0.0, 1.0, 0.0, 0.0, 1.0, 0.0, 0.0, -1.0, 0.0, 0.0, -1.0, 0.0, 0.0, -1.0, 0.0, 0.0, -1.0, 0.0, 0.0, -1.0, 0.0, 0.0, -1.0, 0.0, 0.0, -1.0, 0.0, 0.0, -1.0, 0.0, 0.0, -1.0, 0.0, 0.0, -1.0, 0.0, 0.0, -1.0, 0.0, 0.0, -1.0, 0.0, 0.0, -1.0, 0.0, 0.0, -1.0, 0.0, 0.0, -1.0, 0.0, 0.0, -1.0, 0.0, 0.0, -1.0, 0.0, 0.0, -1.0, 0.0, 0.0, -1.0, 0.0, 0.0, -1.0, 0.0, 0.0, -1.0, 0.0, 0.0, -1.0, 0.0, 0.0, -1.0, 0.0, 0.0, -1.0, 0.0, 0.0, -1.0, 0.0, 0.0, -1.0, 0.0, 0.0, -1.0, 0.0, 0.0, -1.0, 0.0, 0.0, -1.0, 0.0, 0.0, -1.0, 0.0, 0.0, -1.0, 0.0, 0.0, -1.0, 0.0, 0.0, -1.0, 0.0, 0.0, -1.0, 0.0, 0.0, -1.0, 0.0, 0.0, -1.0, 0.0, 0.0, -1.0, 0.0, 0.0, -1.0, 0.0, 0.0, -1.0, 0.0, 0.0, -1.0, 0.0, 0.0, -1.0, 0.0, 0.0, -1.0, 0.0, 0.0, -1.0, 0.0, 0.0, -1.0, 0.0, 0.0, -1.0, 0.0, 0.0, -1.0, 0.0, 0.0, -1.0, 0.0, 0.0, -1.0, 0.0, 0.0, -1.0, 0.0, 0.0, -1.0, 0.0, 0.0, -1.0, 0.0, 0.0, -1.0, 0.0, 0.0, -1.0, 0.0, 0.0, -1.0, 0.0, 0.0, -1.0, 0.0, 0.0, -1.0, 0.0, 0.0, -1.0, 0.0, 0.0, -1.0, 0.0, 0.0, -1.0, 0.0, 0.0, -1.0, 0.0, 0.0, -1.0, 0.0, 0.0, -1.0, 0.0, 0.0, -1.0, 0.0, 0.0, -1.0, 0.0, 0.0, -1.0, 0.0, 0.0, -1.0, 0.0, 0.0, -1.0, 0.0, 0.0, -1.0, 0.0, 0.0, -1.0, 0.0, 0.0, -1.0, 0.0, 0.0, -1.0, 0.0, 0.0, -1.0, 0.0, 0.0, -1.0, 0.0, 0.0, -1.0, 0.0, 0.0, -1.0, 0.0, 0.0, -1.0, 0.0, 0.0, -1.0, 0.0, 0.0, -1.0, 0.0, 0.0, -1.0, 0.0, 0.0, -1.0, 0.0, 0.0, -1.0, 0.0, 0.0, -1.0, 0.0, 0.0, -1.0, 0.0, 0.0, -1.0, 0.0, 0.0, -1.0, 0.0, 0.0, -1.0, 0.0, 0.0, -1.0, 0.0, 0.0, -1.0, 0.0, 0.0, -1.0, 0.0, 0.0, -1.0, 0.0, 0.0, -1.0, 0.0, 0.0, -1.0, 0.0, 0.0, -1.0, 0.0, 0.0, -1.0, 0.0, 0.0, -1.0, 0.0, 0.0, -1.0, 0.0, 0.0, -1.0, 0.0, 0.0, -1.0, 0.0, 0.0, -1.0, 0.0, 0.0, -1.0, 0.0, 0.0, -1.0, 0.0, 0.0, -1.0, 0.0, 0.0, -1.0, 0.0, 0.0, -1.0, 0.0, 0.0, -1.0, 0.0, 0.0, -1.0, 0.0, 0.0, -1.0, 0.0, 0.0, -1.0, 0.0, 0.0, -1.0, 0.0, 0.0, -1.0, 0.0, 0.0, -1.0, 0.0, 0.0, -1.0, 0.0, 0.0, -1.0, 0.0, 0.0, -1.0, 0.0, 0.0, -1.0, 0.0, 0.0, -1.0, 0.0, 0.0, -1.0, 0.0, 0.0, -1.0, 0.0, 0.0, -1.0, 0.0, 0.0, -1.0, 0.0, 0.0, -1.0, 0.0, 0.0, -1.0, 0.0, 0.0, -1.0, 0.0, 0.0, -1.0, 0.0, 0.0, -1.0, 0.0, 0.0, -1.0, 0.0, 0.0, -1.0, 0.0, 0.0, -1.0, 0.0, 0.0, -1.0, 0.0, 0.0, -1.0, 0.0, 0.0, -1.0, 0.0, 0.0, -1.0, 0.0, 0.0, -1.0, 0.0, 0.0, -1.0, 0.0, 0.0, -1.0, 0.0, 0.0, -1.0, 0.0, 0.0, -1.0, 0.0, 0.0, -1.0, 0.0, 0.0, -1.0, 0.0, 0.0, -1.0, 0.0, 0.0, -1.0, 0.0, 0.0, -1.0, 0.0, 0.0, -1.0, 0.0, 0.0, -1.0, 0.0, 0.0, -1.0, 0.0, 0.0, -1.0, 0.0, 0.0, -1.0, 0.0, 0.0, -1.0, 0.0, 0.0, -1.0, 0.0, 0.0, -1.0, 0.0, 0.0, -1.0, 0.0, 0.0, -1.0, 0.0, 0.0, -1.0, 0.0, 0.0, -1.0, 0.0, 0.0, -1.0, 0.0, 0.0, -1.0, 0.0, 0.0, -1.0, 0.0, 0.0, -1.0, 0.0, 0.0, -1.0, 0.0, 0.0, -1.0, 0.0, 0.0, -1.0, 0.0, 0.0, -1.0, 0.0, 0.0, -1.0, 0.0, 0.0, -1.0, 0.0, 0.0, -1.0, 0.0, 0.0, -1.0, 0.0, 0.0, -1.0, 0.0, 0.0, -1.0, 0.0, 0.0, -1.0, 0.0, 0.0, -1.0, 0.0, 0.0, -1.0, 0.0, 0.0, -1.0, 0.0, 0.0, -1.0, 0.0, 0.0, -1.0, 0.0, 0.0, -1.0, 0.0, 0.0, -1.0, 0.0, 0.0, -1.0, 0.0, 0.0, -1.0, 0.0, 0.0, -1.0, 0.0, 0.0, -1.0, 0.0, 0.0, -1.0, 0.0, 0.0, -1.0, 0.0, 0.0, -1.0, 0.0, 0.0, -1.0, 0.0, 0.0, -1.0, 0.0, 0.0, -1.0, 0.0, 0.0, -1.0, 0.0, 0.0, -1.0, 0.0, 0.0, -1.0, 0.0, 0.0, -1.0, 0.0, 0.0, -1.0, 0.0, 0.0, -1.0, 0.0, 0.0, -1.0, 0.0, 0.0, -1.0, 0.0, 0.0, -1.0, 0.0, 0.0, -1.0, 0.0, 0.0, -1.0, 0.0, 0.0, -1.0, 0.0, 0.0, -1.0, 0.0, 0.0, -1.0, 0.0, 0.0, -1.0, 0.0, 0.0, -1.0, 0.0, 0.0, -1.0, 0.0, 0.0, -1.0, 0.0, -1.0, 0.0, 0.0, -1.0, 0.0, 0.0, -1.0, 0.0, 0.0, -1.0, 0.0, 0.0, -1.0, 0.0, 0.0, -1.0, 0.0, 0.0, -1.0, 0.0, 0.0, -1.0, 0.0, 0.0, -1.0, 0.0, 0.0, -1.0, 0.0, 0.0, -1.0, 0.0, 0.0, -1.0, 0.0, 0.0, -1.0, 0.0, 0.0, -1.0, 0.0, 0.0, -1.0, 0.0, 0.0, -1.0, 0.0, 0.0, -1.0, 0.0, 0.0, -1.0, 0.0, 0.0, -1.0, 0.0, 0.0, -1.0, 0.0, 0.0, -1.0, 0.0, 0.0, -1.0, 0.0, 0.0, -1.0, 0.0, 0.0, -1.0, 0.0, 0.0, -1.0, 0.0, 0.0, -1.0, 0.0, 0.0, -1.0, 0.0, 0.0, -1.0, 0.0, 0.0, -1.0, 0.0, 0.0, -1.0, 0.0, 0.0, -1.0, 0.0, 0.0, -1.0, 0.0, 0.0, -1.0, 0.0, 0.0, -1.0, 0.0, 0.0, -1.0, 0.0, 0.0, -1.0, 0.0, 0.0, -1.0, 0.0, 0.0, -1.0, 0.0, 0.0, -1.0, 0.0, 0.0, -1.0, 0.0, 0.0, -1.0, 0.0, 0.0, -1.0, 0.0, 0.0, -1.0, 0.0, 0.0, -1.0, 0.0, 0.0, -1.0, 0.0, 0.0, -1.0, 0.0, 0.0, -1.0, 0.0, 0.0, -1.0, 0.0, 0.0, -1.0, 0.0, 0.0, -1.0, 0.0, 0.0, -1.0, 0.0, 0.0, -1.0, 0.0, 0.0, -1.0, 0.0, 0.0, -1.0, 0.0, 0.0, -1.0, 0.0, 0.0, -1.0, 0.0, 0.0, -1.0, 0.0, 0.0, -1.0, 0.0, 0.0, -1.0, 0.0, 0.0, -1.0, 0.0, 0.0, -1.0, 0.0, 0.0, -1.0, 0.0, 0.0, -1.0, 0.0, 0.0, -1.0, 0.0, 0.0, -1.0, 0.0, 0.0, -1.0, 0.0, 0.0, -1.0, 0.0, 0.0, -1.0, 0.0, 0.0, -1.0, 0.0, 0.0, -1.0, 0.0, 0.0, -1.0, 0.0, 0.0, -1.0, 0.0, 0.0, -1.0, 0.0, 0.0, -1.0, 0.0, 0.0, -1.0, 0.0, 0.0, -1.0, 0.0, 0.0, -1.0, 0.0, 0.0, -1.0, 0.0, 0.0, -1.0, 0.0, 0.0, -1.0, 0.0, 0.0, -1.0, 0.0, 0.0, -1.0, 0.0, 0.0, -1.0, 0.0, 0.0, -1.0, 0.0, 0.0, -1.0, 0.0, 0.0, -1.0, 0.0, 0.0, -1.0, 0.0, 0.0, -1.0, 0.0, 0.0, -1.0, 0.0, 0.0, -1.0, 0.0, 0.0, -1.0, 0.0, 0.0, -1.0, 0.0, 0.0, -1.0, 0.0, 0.0, -1.0, 0.0, 0.0, -1.0, 0.0, 0.0, -1.0, 0.0, 0.0, -1.0, 0.0, 0.0, -1.0, 0.0, 0.0, -1.0, 0.0, 0.0, -1.0, 0.0, 0.0, -1.0, 0.0, 0.0, -1.0, 0.0, 0.0, -1.0, 0.0, 0.0, -1.0, 0.0, 0.0, -1.0, 0.0, 0.0, -1.0, 0.0, 0.0, -1.0, 0.0, 0.0, -1.0, 0.0, 0.0, -1.0, 0.0, 0.0, -1.0, 0.0, 0.0, -1.0, 0.0, 0.0, -1.0, 0.0, 0.0, -1.0, 0.0, 0.0, -1.0, 0.0, 0.0, -1.0, 0.0, 0.0, -1.0, 0.0, 0.0, -1.0, 0.0, 0.0, -1.0, 0.0, 0.0, -1.0, 0.0, 0.0, -1.0, 0.0, 0.0, -1.0, 0.0, 0.0, -1.0, 0.0, 0.0, -1.0, 0.0, 0.0, -1.0, 0.0, 0.0, -1.0, 0.0, 0.0, -1.0, 0.0, 0.0, -1.0, 0.0, 0.0, -1.0, 0.0, 0.0, -1.0, 0.0, 0.0, -1.0, 0.0, 0.0, -1.0, 0.0, 0.0, -1.0, 0.0, 0.0, -1.0, 0.0, 0.0, -1.0, 0.0, 0.0, -1.0, 0.0, 0.0, -1.0, 0.0, 0.0, -1.0, 0.0, 0.0, -1.0, 0.0, 0.0, -1.0, 0.0, 0.0, -1.0, 0.0, 0.0, -1.0, 0.0, 0.0, -1.0, 0.0, 0.0, -1.0, 0.0, 0.0, -1.0, 0.0, 0.0, -1.0, 0.0, 0.0, -1.0, 0.0, 0.0, -1.0, 0.0, 0.0, -1.0, 0.0, 0.0, -1.0, 0.0, 0.0, -1.0, 0.0, 0.0, -1.0, 0.0, 0.0, -1.0, 0.0, 0.0, -1.0, 0.0, 0.0, -1.0, 0.0, 0.0, -1.0, 0.0, 0.0, -1.0, 0.0, 0.0, -1.0, 0.0, 0.0, -1.0, 0.0, 0.0, -1.0, 0.0, 0.0, -1.0, 0.0, 0.0, -1.0, 0.0, 0.0, -1.0, 0.0, 0.0, -1.0, 0.0, 0.0, -1.0, 0.0, 0.0, -1.0, 0.0, 0.0, -1.0, 0.0, 0.0, -1.0, 0.0, 0.0, -1.0, 0.0, 0.0, -1.0, 0.0, 0.0, -1.0, 0.0, 0.0, -1.0, 0.0, 0.0, -1.0, 0.0, 0.0, -1.0, 0.0, 0.0, -1.0, 0.0, 0.0, -1.0, 0.0, 0.0, -1.0, 0.0, 0.0, -1.0, 0.0, 0.0, -1.0, 0.0, 0.0, -1.0, 0.0, 0.0, -1.0, 0.0, 0.0, -1.0, 0.0, 0.0, -1.0, 0.0, 0.0, -1.0, 0.0, 0.0, -1.0, 0.0, 0.0, -1.0, 0.0, 0.0, -1.0, 0.0, 0.0, -1.0, 0.0, 0.0, -1.0, 0.0, 0.0, -1.0, 0.0, 0.0, -1.0, 0.0, 0.0, -1.0, 0.0, 0.0, -1.0, 0.0, 0.0, -1.0, 0.0, 0.0, -1.0, 0.0, 0.0, -1.0, 0.0, 0.0, -1.0, 0.0, 0.0, -1.0, 0.0, 0.0, -1.0, 0.0, 0.0, -1.0, 0.0, 0.0, -1.0, 0.0, 0.0, -1.0, 0.0, 0.0, -1.0, 0.0, 0.0, -1.0, 0.0, 0.0, -1.0, 0.0, 0.0, -1.0, 0.0, 0.0, -1.0, 0.0, 0.0, -1.0, 0.0, 0.0, -1.0, 0.0, 0.0, -1.0, 0.0, 0.0, -1.0, 0.0, 0.0, -1.0, 0.0, 0.0, -1.0, 0.0, 0.0, -1.0, 0.0, 0.0, -1.0, 0.0, 0.0, -1.0, 0.0, 0.0, -1.0, 0.0, 0.0, 1.0, 0.0, 0.0, 1.0, 0.0, 0.0, 1.0, 0.0, 0.0, 1.0, 0.0, 0.0, 1.0, 0.0, 0.0, 1.0, 0.0, 0.0, 1.0, 0.0, 0.0, 1.0, 0.0, 0.0, 1.0, 0.0, 0.0, 1.0, 0.0, 0.0, 1.0, 0.0, 0.0, 1.0, 0.0, 0.0, 1.0, 0.0, 0.0, 1.0, 0.0, 0.0, 1.0, 0.0, 0.0, 1.0, 0.0, 0.0, 1.0, 0.0, 0.0, 1.0, 0.0, 0.0, 1.0, 0.0, 0.0, 1.0, 0.0, 0.0, 1.0, 0.0, 0.0, 1.0, 0.0, 0.0, 1.0, 0.0, 0.0, 1.0, 0.0, 0.0, 1.0, 0.0, 0.0, 1.0, 0.0, 0.0, 1.0, 0.0, 0.0, 1.0, 0.0, 0.0, 1.0, 0.0, 0.0, 1.0, 0.0, 0.0, 1.0, 0.0, 0.0, 1.0, 0.0, 0.0, 1.0, 0.0, 0.0, 1.0, 0.0, 0.0, 1.0, 0.0, 0.0, 1.0, 0.0, 0.0, 1.0, 0.0, 0.0, 1.0, 0.0, 0.0, 1.0, 0.0, 0.0, 1.0, 0.0, 0.0, 1.0, 0.0, 0.0, 1.0, 0.0, 0.0, 1.0, 0.0, 0.0, 1.0, 0.0, 0.0, 1.0, 0.0, 0.0, 1.0, 0.0, 0.0, 1.0, 0.0, 0.0, 1.0, 0.0, 0.0, 1.0, 0.0, 0.0, 1.0, 0.0, 0.0, 1.0, 0.0, 0.0, 1.0, 0.0, 0.0, 1.0, 0.0, 0.0, 1.0, 0.0, 0.0, 1.0, 0.0, 0.0, 1.0, 0.0, 0.0, 1.0, 0.0, 0.0, 1.0, 0.0, 0.0, 1.0, 0.0, 0.0, 1.0, 0.0, 0.0, 1.0, 0.0, 0.0, 1.0, 0.0, 0.0, 1.0, 0.0, 0.0, 1.0, 0.0, 0.0, 1.0, 0.0, 0.0, 1.0, 0.0, 0.0, 1.0, 0.0, 0.0, 1.0, 0.0, 0.0, 1.0, 0.0, 0.0, 1.0, 0.0, 0.0, 1.0, 0.0, 0.0, 1.0, 0.0, 0.0, 1.0, 0.0, 0.0, 1.0, 0.0, 0.0, 1.0, 0.0, 0.0, 1.0, 0.0, 0.0, 1.0, 0.0, 0.0, 1.0, 0.0, 0.0, 1.0, 0.0, 0.0, 1.0, 0.0, 0.0, 1.0, 0.0, 0.0, 1.0, 0.0, 0.0, 1.0, 0.0, 0.0, 1.0, 0.0, 0.0, 1.0, 0.0, 0.0, 1.0, 0.0, 0.0, 1.0, 0.0, 0.0, 1.0, 0.0, 0.0, 1.0, 0.0, 0.0, 1.0, 0.0, 0.0, 1.0, 0.0, 0.0, 1.0, 0.0, 0.0, 1.0, 0.0, 0.0, 1.0, 0.0, 0.0, 1.0, 0.0, 0.0, 1.0, 0.0, 0.0, 1.0, 0.0, 0.0, 1.0, 0.0, 0.0, 1.0, 0.0, 0.0, 1.0, 0.0, 0.0, 1.0, 0.0, 0.0, 1.0, 0.0, 0.0, 1.0, 0.0, 0.0, 1.0, 0.0, 0.0, 1.0, 0.0, 0.0, 1.0, 0.0, 0.0, 1.0, 0.0, 0.0, 1.0, 0.0, 0.0, 1.0, 0.0, 0.0, 1.0, 0.0, 0.0, 1.0, 0.0, 0.0, 1.0, 0.0, 0.0, 1.0, 0.0, 0.0, 1.0, 0.0, 0.0, 1.0, 0.0, 0.0, 1.0, 0.0, 0.0, 1.0, 0.0, 0.0, 1.0, 0.0, 0.0, 1.0, 0.0, 0.0, 1.0, 0.0, 0.0, 1.0, 0.0, 0.0, 1.0, 0.0, 0.0, 1.0, 0.0, 0.0, 1.0, 0.0, 0.0, 1.0, 0.0, 0.0, 1.0, 0.0, 0.0, 1.0, 0.0, 0.0, 1.0, 0.0, 0.0, 1.0, 0.0, 0.0, 1.0, 0.0, 0.0, 1.0, 0.0, 0.0, 1.0, 0.0, 0.0, 1.0, 0.0, 0.0, 1.0, 0.0, 0.0, 1.0, 0.0, 0.0, 1.0, 0.0, 0.0, 1.0, 0.0, 0.0, 1.0, 0.0, 0.0, 1.0, 0.0, 0.0, 1.0, 0.0, 0.0, 1.0, 0.0, 0.0, 1.0, 0.0, 0.0, 1.0, 0.0, 0.0, 1.0, 0.0, 0.0, 1.0, 0.0, 0.0, 1.0, 0.0, 0.0, 1.0, 0.0, 0.0, 1.0, 0.0, 0.0, 1.0, 0.0, 0.0, 1.0, 0.0, 0.0, 1.0, 0.0, 0.0, 1.0, 0.0, 0.0, 1.0, 0.0, 0.0, 1.0, 0.0, 0.0, 1.0, 0.0, 0.0, 1.0, 0.0, 0.0, 1.0, 0.0, 0.0, 1.0, 0.0, 0.0, 1.0, 0.0, 0.0, 1.0, 0.0, 0.0, 1.0, 0.0, 0.0, 1.0, 0.0, 0.0, 1.0, 0.0, 0.0, 1.0, 0.0, 0.0, 1.0, 0.0, 0.0, 1.0, 0.0, 0.0, 1.0, 0.0, 0.0, 1.0, 0.0, 0.0, 1.0, 0.0, 0.0, 1.0, 0.0, 0.0, 1.0, 0.0, 0.0, 1.0, 0.0, 0.0, 1.0, 0.0, 0.0, 1.0, 0.0, 0.0, 1.0, 0.0, 0.0, 1.0, 0.0, 0.0, 1.0, 0.0, 0.0, 1.0, 0.0, 0.0, 1.0, 0.0, 0.0, 1.0, 0.0, 0.0, 1.0, 0.0, 0.0, 1.0, 0.0, 0.0, 1.0, 0.0, 0.0, 1.0, 0.0, 0.0, 1.0, 0.0, 0.0, 1.0, 0.0, 0.0, 1.0, 0.0, 0.0, 1.0, 0.0, 0.0, 1.0, 0.0, 0.0, 1.0, 0.0, 0.0, 1.0, 0.0, 0.0, 1.0, 0.0, 0.0, 1.0, 0.0, 0.0, 1.0, 0.0, 0.0, 1.0, 0.0, 0.0, 1.0, 0.0, 0.0, 1.0, 0.0, 0.0, 1.0, 0.0, 0.0, 1.0, 0.0, 0.0, 1.0, 0.0, 0.0, 1.0, 0.0, 0.0, 1.0, 0.0, 0.0, 1.0, 0.0, 0.0, 1.0, 0.0, 0.0, 1.0, 0.0, 0.0, 1.0, 0.0, 0.0, 1.0, 0.0, 0.0, 1.0, 0.0, 0.0, 1.0, 0.0, 0.0, 1.0, 0.0, 0.0, 1.0, 0.0, 0.0, 1.0, 0.0, 0.0, 1.0, 0.0, 0.0, 1.0, 0.0, 0.0, 1.0, 0.0, 0.0, 1.0, 0.0])] * 3)])

# ---- objects
ob_resgate_renato = bpy.data.objects.new('Resgate_Renato', me_resgate_renato)

# ---- transforms, parenting, visibility, modifiers, constraints
ob_resgate_renato.location = (0.0, 0.0, 0.0)
ob_resgate_renato.rotation_euler = (1.571, -0.0, 0.0)
ob_resgate_renato.lineart.crease_threshold = 0.0

# ---- collection membership
col_collection_1.objects.link(ob_resgate_renato)

# ---- scene / render settings (as saved in the file)
scene.frame_start = 1; scene.frame_end = 250; scene.frame_set(1)
scene.render.engine = 'BLENDER_EEVEE_NEXT'
scene.render.resolution_percentage = 50
scene.render.dither_intensity = 0.0
scene.cycles.use_denoising = False
scene.cycles.samples = 128
scene.cycles.sampling_pattern = 'TABULATED_SOBOL'
scene.cycles.use_adaptive_sampling = False
scene.cycles.use_light_tree = False
scene.cycles.blur_glossy = 0.0
scene.cycles.sample_clamp_indirect = 0.0
scene.view_settings.view_transform = 'Standard'
bpy.context.view_layer.update()

# ---- added for rendering (the .blend has no active camera and no usable light): camera, sun
cam_auto = bpy.data.cameras.new('AutoCamera')
cam_auto.lens = 50.0
cam_auto.sensor_width = 36.0
cam_auto.clip_end = 1000.0
ob_auto_camera = bpy.data.objects.new('AutoCamera', cam_auto)
scene.collection.objects.link(ob_auto_camera)
ob_auto_camera.location = (23.8213, -29.6855, 29.957)
ob_auto_camera.rotation_euler = (1.09748, -7.21219e-08, 0.694738)
scene.camera = ob_auto_camera
light_auto_sun = bpy.data.lights.new('AutoSun', 'SUN')
light_auto_sun.energy = 3.0
light_auto_sun.angle = 0.0523599
ob_auto_sun = bpy.data.objects.new('AutoSun', light_auto_sun)
scene.collection.objects.link(ob_auto_sun)
ob_auto_sun.rotation_euler = (0.872665, 0.174533, 0.523599)
bpy.context.view_layer.update()

